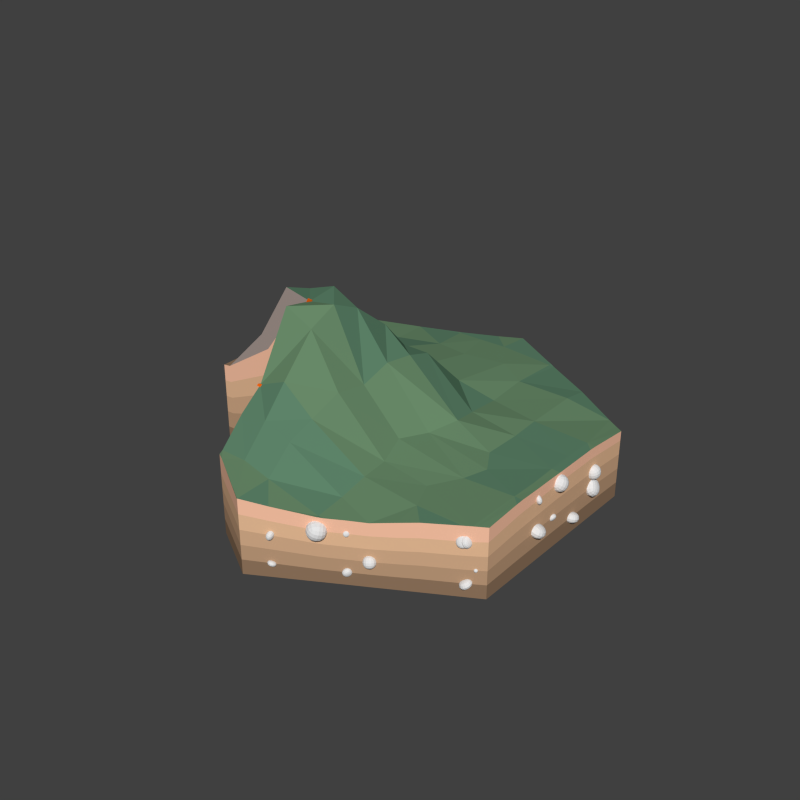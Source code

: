 # Source: Volcano.blend  (saved by Blender 2.76.0; exported with 4.5.12 LTS)
import bpy
from mathutils import Matrix  # noqa: F401  (used for matrix-valued properties, if any)

bpy.ops.wm.read_factory_settings(use_empty=True)
scene = bpy.context.scene
scene.name = 'Scene'

# ---- collections
col_collection_1 = bpy.data.collections.new('Collection 1'); scene.collection.children.link(col_collection_1)

# ---- materials (node trees are filled in below, after node groups)
mat_landextradark = bpy.data.materials.new('LandExtraDark')
mat_landextradark.alpha_threshold = 0.0
mat_landextradark.use_transparent_shadow = False
mat_landextradark.diffuse_color = (0.281, 0.1779, 0.1092, 1.0)
mat_landextradark.roughness = 0.5
mat_landextradark.specular_intensity = 0.0
mat_landextradark.line_color = (0.0, 0.0, 0.0, 1.0)
mat_landdark = bpy.data.materials.new('LandDark')
mat_landdark.alpha_threshold = 0.0
mat_landdark.use_transparent_shadow = False
mat_landdark.diffuse_color = (0.5071, 0.3176, 0.1922, 1.0)
mat_landdark.roughness = 0.5
mat_landdark.specular_intensity = 0.0
mat_landdark.line_color = (0.0, 0.0, 0.0, 1.0)
mat_landnormal = bpy.data.materials.new('LandNormal')
mat_landnormal.alpha_threshold = 0.0
mat_landnormal.use_transparent_shadow = False
mat_landnormal.diffuse_color = (0.6619, 0.4129, 0.2485, 1.0)
mat_landnormal.roughness = 0.5
mat_landnormal.specular_intensity = 0.0
mat_landnormal.line_color = (0.0, 0.0, 0.0, 1.0)
mat_landlight = bpy.data.materials.new('LandLight')
mat_landlight.alpha_threshold = 0.0
mat_landlight.use_transparent_shadow = False
mat_landlight.diffuse_color = (0.8276, 0.5147, 0.3085, 1.0)
mat_landlight.roughness = 0.5
mat_landlight.specular_intensity = 0.0
mat_landlight.line_color = (0.0, 0.0, 0.0, 1.0)
mat_landextralight = bpy.data.materials.new('LandExtraLight')
mat_landextralight.alpha_threshold = 0.0
mat_landextralight.use_transparent_shadow = False
mat_landextralight.diffuse_color = (1.0, 0.5655, 0.3844, 1.0)
mat_landextralight.roughness = 0.5
mat_landextralight.specular_intensity = 0.0
mat_landextralight.line_color = (0.0, 0.0, 0.0, 1.0)
mat_graslight = bpy.data.materials.new('GrasLight')
mat_graslight.alpha_threshold = 0.0
mat_graslight.use_transparent_shadow = False
mat_graslight.diffuse_color = (0.1396, 0.2529, 0.1403, 1.0)
mat_graslight.roughness = 0.5
mat_graslight.specular_intensity = 0.2706
mat_graslight.line_color = (0.0, 0.0, 0.0, 1.0)
mat_grasmedium = bpy.data.materials.new('GrasMedium')
mat_grasmedium.alpha_threshold = 0.0
mat_grasmedium.use_transparent_shadow = False
mat_grasmedium.diffuse_color = (0.1088, 0.2266, 0.1405, 1.0)
mat_grasmedium.roughness = 0.5
mat_grasmedium.line_color = (0.0, 0.0, 0.0, 1.0)
mat_landstonegrey = bpy.data.materials.new('LandStoneGrey')
mat_landstonegrey.alpha_threshold = 0.0
mat_landstonegrey.use_transparent_shadow = False
mat_landstonegrey.diffuse_color = (0.3931, 0.3211, 0.2918, 1.0)
mat_landstonegrey.roughness = 0.5
mat_landstonegrey.specular_intensity = 0.0
mat_landstonegrey.line_color = (0.0, 0.0, 0.0, 1.0)
mat_magma = bpy.data.materials.new('Magma')
mat_magma.alpha_threshold = 0.0
mat_magma.use_transparent_shadow = False
mat_magma.diffuse_color = (0.8, 0.1214, 0.004032, 1.0)
mat_magma.roughness = 0.5
mat_stone = bpy.data.materials.new('Stone')
mat_stone.alpha_threshold = 0.0
mat_stone.use_transparent_shadow = False
mat_stone.roughness = 0.5

# ---- material node trees

# ---- world
world_world = bpy.data.worlds.new('World'); scene.world = world_world
world_world.color = (0.05088, 0.05088, 0.05088)
world_world.use_sun_shadow = False
world_world.sun_shadow_jitter_overblur = 0.0
world_world.cycles.sampling_method = 'MANUAL'
world_world.cycles.sample_map_resolution = 256

# ---- meshes
me_cylinder_000 = bpy.data.meshes.new('Cylinder.000')
me_cylinder_000.from_pydata([(-1.603, -0.7081, 1.28), (-0.75, -1.556, 1.172), (-0.74, -0.7069, 1.945), (-0.6721, 0.106, 1.397), (0.1096, -0.7271, 1.126), (-1.12, -0.7081, 2.027), (-1.205, 0.09421, 1.378), (-0.3494, -0.7091, 2.005), (-0.2561, 0.08687, 1.519), (-0.353, -1.556, 1.331), (-1.605, -0.3058, 1.33), (0.1307, -0.3322, 1.274), (-0.6974, -0.3321, 2.033), (-1.099, -0.332, 1.904), (-0.3179, -0.3434, 1.856), (-0.75, -1.082, 1.998), (0.08674, -1.141, 1.179), (-0.3622, -1.083, 1.819), (-0.7535, -0.7079, 1.081), (-0.7532, -0.7079, 1.554), (-1.127, -0.7081, 1.3), (-0.75, -1.08, 1.123), (-0.7532, -0.7079, 1.777), (-1.501, -0.7081, 1.107), (-1.127, -0.7081, 1.591), (-0.75, -1.453, 0.8676), (-0.75, -1.08, 1.519), (-1.235, -0.5177, 1.117), (-0.5716, -1.177, 1.035), (-0.5729, 0.03315, 1.229), (0.01674, -0.5799, 1.041), (-0.9375, -0.01631, 1.2), (-0.2561, -0.02306, 1.266), (-0.3193, -1.142, 1.133), (-1.202, -0.2672, 1.168), (-0.01407, -0.2837, 1.138), (-0.04751, -0.8833, 1.068), (-0.7182, -0.6774, 1.014), (-0.9491, -0.6324, 1.099), (-0.6685, -0.9041, 0.9813), (-1.14, -0.5637, 1.046), (-0.617, -1.082, 0.8909), (-0.9447, -0.4529, 1.015), (-0.5006, -0.8652, 0.9614), (-0.5014, -0.08157, 1.087), (-0.1196, -0.4785, 0.9654), (-0.7375, -0.1136, 1.069), (-0.2963, -0.118, 1.111), (-0.3372, -0.8422, 1.025), (-0.9087, -0.2761, 1.048), (-0.1396, -0.2867, 1.028), (-0.1612, -0.675, 0.983), (-0.6984, -0.6676, 0.9466), (-0.8198, -0.6008, 1.003), (-0.6398, -0.7783, 0.9268), (-0.9015, -0.501, 0.9684), (-0.5311, -0.8048, 0.8682), (-0.7324, -0.5187, 0.8166), (-0.575, -0.6918, 0.794), (-0.5305, -0.3162, 0.842), (-0.4, -0.4825, 0.8072), (-0.6344, -0.3136, 0.8794), (-0.4318, -0.3132, 0.8423), (-0.5102, -0.6602, 0.8094), (-0.7155, -0.4215, 0.8278), (-0.4056, -0.4044, 0.8235), (-0.4087, -0.5996, 0.8066), (-0.6625, -0.6241, 0.7926), (-0.708, -0.6048, 0.8047), (-0.6424, -0.6687, 0.7831), (-0.7268, -0.5602, 0.8054), (-0.6063, -0.6837, 0.7758), (-0.6125, -0.5734, 0.8111)], [], [(13, 12, 3), (17, 15, 1), (10, 13, 6), (16, 17, 9), (14, 8, 3), (7, 14, 12), (0, 5, 13), (4, 11, 14), (2, 12, 13), (4, 7, 17), (7, 2, 15), (21, 19, 18), (19, 22, 24), (20, 24, 23), (19, 21, 26), (26, 25, 1), (22, 26, 15), (5, 24, 22), (0, 23, 24), (6, 13, 3), (14, 11, 8), (9, 17, 1), (19, 20, 18), (12, 14, 3), (2, 7, 12), (10, 0, 13), (7, 4, 14), (5, 2, 13), (16, 4, 17), (17, 7, 15), (20, 19, 24), (26, 21, 25), (22, 19, 26), (15, 26, 1), (2, 22, 15), (2, 5, 22), (5, 0, 24), (4, 11, 35, 30), (25, 1, 28, 41), (18, 20, 38, 37), (6, 3, 29, 31), (18, 21, 39, 37), (0, 23, 40, 27), (6, 10, 34, 31), (25, 21, 39, 41), (1, 9, 33, 28), (23, 20, 38, 40), (4, 16, 36, 30), (0, 10, 34, 27), (8, 11, 35, 32), (9, 16, 36, 33), (8, 3, 29, 32), (32, 29, 44, 47), (32, 35, 50, 47), (31, 29, 44, 46), (37, 38, 53, 52), (30, 36, 51, 45), (31, 34, 49, 46), (28, 33, 48, 43), (33, 36, 51, 48), (27, 34, 49, 42), (37, 39, 54, 52), (30, 35, 50, 45), (41, 39, 54, 56), (41, 28, 43, 56), (40, 38, 53, 55), (27, 40, 55, 42), (42, 55, 70, 57), (47, 44, 59, 62), (47, 50, 65, 62), (46, 44, 59, 61), (52, 53, 68, 67), (45, 51, 66, 60), (46, 49, 64, 61), (43, 48, 63, 58), (48, 51, 66, 63), (42, 49, 64, 57), (52, 54, 69, 67), (45, 50, 65, 60), (56, 54, 69, 71), (56, 43, 58, 71), (55, 53, 68, 70), (70, 68, 72), (57, 70, 72), (62, 59, 72), (62, 65, 72), (61, 59, 72), (67, 68, 72), (60, 66, 72), (61, 64, 72), (58, 63, 72), (63, 66, 72), (57, 64, 72), (67, 69, 72), (60, 65, 72), (71, 69, 72), (71, 58, 72)])
me_cylinder_000.polygons.foreach_set('material_index', [6, 5, 6, 5, 6, 6, 6, 6, 6, 5, 5, 3, 4, 4, 4, 7, 7, 7, 7, 6, 6, 5, 3, 6, 6, 6, 6, 6, 5, 5, 4, 4, 4, 7, 7, 7, 7, 1, 1, 1, 1, 1, 1, 1, 1, 1, 1, 1, 1, 1, 1, 1, 1, 1, 1, 1, 1, 1, 1, 1, 1, 1, 1, 1, 1, 1, 1, 1, 1, 1, 1, 1, 1, 1, 1, 1, 1, 1, 1, 1, 1, 1, 1, 1, 1, 1, 1, 1, 1, 1, 1, 1, 1, 1, 1, 1, 1])
me_cylinder_000.materials.append(mat_landextradark)
me_cylinder_000.materials.append(mat_landdark)
me_cylinder_000.materials.append(mat_landnormal)
me_cylinder_000.materials.append(mat_landlight)
me_cylinder_000.materials.append(mat_landextralight)
me_cylinder_000.materials.append(mat_graslight)
me_cylinder_000.materials.append(mat_grasmedium)
me_cylinder_000.materials.append(mat_landstonegrey)
me_cylinder_000.use_remesh_preserve_volume = False
me_cylinder_000.use_remesh_preserve_attributes = False
me_cylinder_000.use_mirror_vertex_groups = False
me_cylinder_000.update()
me_icosphere = bpy.data.meshes.new('Icosphere')
me_icosphere.from_pydata([(-1.49e-08, 2.384e-07, -1.0), (0.7236, -0.5257, -0.4472), (-0.2764, -0.8506, -0.4472), (-0.8944, 2.384e-07, -0.4472), (-0.2764, 0.8506, -0.4472), (0.7236, 0.5257, -0.4472), (0.2764, -0.8506, 0.4472), (-0.7236, -0.5257, 0.4472), (-0.7236, 0.5257, 0.4472), (0.2764, 0.8506, 0.4472), (0.8944, 2.384e-07, 0.4472), (0.05606, 0.1725, 1.064), (-0.1625, -0.5, -0.8507), (0.4253, -0.309, -0.8507), (0.2629, -0.809, -0.5257), (0.8506, 2.384e-07, -0.5257), (0.4253, 0.309, -0.8507), (-0.5257, 2.384e-07, -0.8507), (-0.6882, -0.5, -0.5257), (-0.1625, 0.5, -0.8507), (-0.6882, 0.5, -0.5257), (0.2629, 0.809, -0.5257), (0.9511, -0.309, -4.768e-07), (0.9511, 0.309, -4.768e-07), (-6.706e-08, -1.0, -4.768e-07), (0.5878, -0.809, -4.768e-07), (-0.9511, -0.309, -4.768e-07), (-0.5878, -0.809, -4.768e-07), (-0.5878, 0.809, -4.768e-07), (-0.9511, 0.309, -4.768e-07), (0.5878, 0.809, -4.768e-07), (1.118e-07, 1.0, -4.768e-07), (0.6882, -0.5, 0.5257), (-0.2629, -0.809, 0.5257), (-0.8506, 2.384e-07, 0.5257), (-0.2629, 0.809, 0.5257), (0.6882, 0.5, 0.5257), (0.3225, -0.6474, 0.8188), (0.5257, 2.384e-07, 0.8507), (-0.6414, -0.3342, 0.8188), (-0.4253, 0.309, 0.8507), (0.1625, 0.5, 0.8507), (-0.2963, -0.9435, 3.255), (-0.2653, -1.061, 3.215), (-0.4154, -0.9781, 3.228), (0.1945, -0.6392, 1.092), (0.1744, -0.7254, 1.332), (0.2103, -0.7642, 1.585), (-0.03557, -0.7549, 1.829), (-0.04141, -0.8329, 2.047), (-0.09495, -0.8896, 2.28), (-0.1363, -0.9551, 2.518), (-0.2034, -0.9908, 2.771), (-0.2343, -1.035, 2.961), (-0.4413, -0.9348, 2.972), (-0.4524, -0.8781, 2.782), (-0.4704, -0.8352, 2.522), (-0.4558, -0.7538, 2.286), (-0.4694, -0.7236, 2.038), (-0.5286, -0.5857, 1.832), (-0.5403, -0.5203, 1.585), (-0.5675, -0.4844, 1.332), (-0.5331, -0.4028, 1.092), (-0.3042, -0.9357, 3.084), (-0.2629, -0.806, 2.83), (-0.2267, -0.691, 2.6), (-0.1883, -0.5794, 2.377), (-0.1546, -0.4754, 2.157), (-0.169, -0.3252, 1.961), (0.002527, -0.1268, 1.778), (-0.03086, -0.09493, 1.522), (-0.006656, -0.02048, 1.277), (-0.2263, -0.5123, 0.7598), (-0.3404, -1.02, 3.221), (-0.2234, -0.5918, 1.065), (-0.2053, -0.6215, 1.326), (-0.2191, -0.7131, 1.558), (-0.2931, -0.6935, 1.822), (-0.3011, -0.831, 2.022), (-0.2754, -0.8221, 2.283), (-0.3502, -0.9522, 2.498), (-0.3286, -0.9373, 2.776), (-0.3378, -0.9849, 2.966), (0.4125, -1.683, 1.792), (0.3926, -1.673, 1.85), (0.3611, -1.741, 1.802), (0.3526, -1.724, 1.835), (0.04677, -0.9563, 1.768), (0.1907, -1.242, 1.82), (0.2855, -1.445, 1.811), (0.3286, -1.454, 1.755), (0.2928, -1.17, 1.676), (0.1326, -0.9998, 1.707), (0.2639, -1.473, 1.75), (0.08904, -1.194, 1.682), (0.001915, -0.9938, 1.679), (-0.03388, -0.943, 1.751), (0.05973, -1.254, 1.84), (0.2391, -1.455, 1.815)], [], [(0, 13, 12), (1, 13, 15), (0, 12, 17), (0, 17, 19), (0, 19, 16), (1, 15, 22), (2, 14, 24), (3, 18, 26), (4, 20, 28), (5, 21, 30), (1, 22, 25), (2, 24, 27), (3, 26, 29), (4, 28, 31), (5, 30, 23), (6, 32, 37), (7, 33, 39), (8, 34, 40), (9, 35, 41), (10, 36, 38), (38, 41, 11), (38, 36, 41), (36, 9, 41), (41, 40, 11), (41, 35, 40), (35, 8, 40), (40, 39, 11), (40, 34, 39), (34, 7, 39), (82, 53, 43, 73), (39, 33, 37, 72), (33, 6, 37), (37, 38, 11), (37, 32, 38), (32, 10, 38), (23, 36, 10), (23, 30, 36), (30, 9, 36), (31, 35, 9), (31, 28, 35), (28, 8, 35), (29, 34, 8), (29, 26, 34), (26, 7, 34), (27, 33, 7), (27, 24, 33), (24, 6, 33), (25, 32, 6), (25, 22, 32), (22, 10, 32), (30, 31, 9), (30, 21, 31), (21, 4, 31), (28, 29, 8), (28, 20, 29), (20, 3, 29), (26, 27, 7), (26, 18, 27), (18, 2, 27), (24, 25, 6), (24, 14, 25), (14, 1, 25), (22, 23, 10), (22, 15, 23), (15, 5, 23), (16, 21, 5), (16, 19, 21), (19, 4, 21), (19, 20, 4), (19, 17, 20), (17, 3, 20), (17, 18, 3), (17, 12, 18), (12, 2, 18), (15, 16, 5), (15, 13, 16), (13, 0, 16), (12, 14, 2), (12, 13, 14), (13, 1, 14), (44, 73, 43, 42), (63, 54, 44, 42), (53, 63, 42, 43), (37, 11, 71, 45), (45, 71, 70, 46), (46, 70, 69, 47), (47, 69, 68, 48), (48, 68, 67, 49), (49, 67, 66, 50), (50, 66, 65, 51), (51, 65, 64, 52), (52, 64, 63, 53), (11, 39, 62, 71), (71, 62, 61, 70), (70, 61, 60, 69), (69, 60, 59, 68), (68, 59, 58, 67), (67, 58, 57, 66), (66, 57, 56, 65), (65, 56, 55, 64), (64, 55, 54, 63), (72, 37, 45, 74), (74, 45, 46, 75), (75, 46, 47, 76), (90, 89, 84, 83), (77, 48, 49, 78), (78, 49, 50, 79), (79, 50, 51, 80), (80, 51, 52, 81), (81, 52, 53, 82), (55, 81, 82, 54), (56, 80, 81, 55), (57, 79, 80, 56), (58, 78, 79, 57), (59, 77, 78, 58), (60, 76, 77, 59), (61, 75, 76, 60), (62, 74, 75, 61), (39, 72, 74, 62), (54, 82, 73, 44), (85, 83, 84, 86), (93, 90, 83, 85), (89, 98, 86, 84), (98, 93, 85, 86), (77, 76, 95, 96), (96, 95, 94, 97), (97, 94, 93, 98), (48, 77, 96, 87), (87, 96, 97, 88), (88, 97, 98, 89), (76, 47, 92, 95), (95, 92, 91, 94), (94, 91, 90, 93), (47, 48, 87, 92), (92, 87, 88, 91), (91, 88, 89, 90)])
me_icosphere.materials.append(mat_magma)
me_icosphere.use_remesh_preserve_volume = False
me_icosphere.use_remesh_preserve_attributes = False
me_icosphere.use_mirror_vertex_groups = False
me_icosphere.update()
me_cube_116 = bpy.data.meshes.new('Cube.116')
me_cube_116.from_pydata([(-1.0, -1.0, -1.0), (-1.0, -1.0, 1.0), (-1.0, 1.0, -1.0), (-1.0, 1.0, 1.0), (1.0, -1.0, -1.0), (1.0, -1.0, 1.0), (1.0, 1.0, -1.0), (1.0, 1.0, 1.0)], [], [(1, 3, 2, 0), (3, 7, 6, 2), (7, 5, 4, 6), (5, 1, 0, 4), (0, 2, 6, 4), (5, 7, 3, 1)])
me_cube_116.materials.append(mat_stone)
me_cube_116.use_remesh_preserve_volume = False
me_cube_116.use_remesh_preserve_attributes = False
me_cube_116.use_mirror_vertex_groups = False
me_cube_116.update()
me_cube_115 = bpy.data.meshes.new('Cube.115')
me_cube_115.from_pydata([(-0.9683, -1.0, -0.6089), (-1.023, -1.0, 0.2287), (-0.9683, 1.0, -0.6089), (-1.023, 1.0, 0.2287), (1.023, -1.0, -0.2287), (0.9683, -1.0, 0.6089), (1.023, 1.0, -0.2287), (0.9683, 1.0, 0.6089)], [], [(1, 3, 2, 0), (3, 7, 6, 2), (7, 5, 4, 6), (5, 1, 0, 4), (0, 2, 6, 4), (5, 7, 3, 1)])
me_cube_115.materials.append(mat_stone)
me_cube_115.use_remesh_preserve_volume = False
me_cube_115.use_remesh_preserve_attributes = False
me_cube_115.use_mirror_vertex_groups = False
me_cube_115.update()
me_cube_114 = bpy.data.meshes.new('Cube.114')
me_cube_114.from_pydata([(-0.9833, -1.0, -0.519), (-1.017, -1.0, 0.519), (-0.9833, 1.0, -0.519), (-1.017, 1.0, 0.519), (1.017, -1.0, -0.519), (0.9833, -1.0, 0.519), (1.017, 1.0, -0.519), (0.9833, 1.0, 0.519)], [], [(1, 3, 2, 0), (3, 7, 6, 2), (7, 5, 4, 6), (5, 1, 0, 4), (0, 2, 6, 4), (5, 7, 3, 1)])
me_cube_114.materials.append(mat_stone)
me_cube_114.use_remesh_preserve_volume = False
me_cube_114.use_remesh_preserve_attributes = False
me_cube_114.use_mirror_vertex_groups = False
me_cube_114.update()
me_cylinder_001 = bpy.data.meshes.new('Cylinder.001')
me_cylinder_001.from_pydata([(-1.235, -0.5177, 1.117), (-0.5716, -1.177, 1.035), (-0.5729, 0.03315, 1.229), (0.01674, -0.5799, 1.041), (-0.9375, -0.01631, 1.2), (-0.2561, -0.02306, 1.266), (-0.3193, -1.142, 1.133), (-1.202, -0.2672, 1.168), (-0.01407, -0.2837, 1.138), (-0.04751, -0.8833, 1.068), (-0.7182, -0.6774, 1.014), (-0.9491, -0.6324, 1.099), (-0.6685, -0.9041, 0.9813), (-1.14, -0.5637, 1.046), (-0.617, -1.082, 0.8909), (-0.9447, -0.4529, 1.015), (-0.5006, -0.8652, 0.9614), (-0.5014, -0.08157, 1.087), (-0.1196, -0.4785, 0.9654), (-0.7375, -0.1136, 1.069), (-0.2963, -0.118, 1.111), (-0.3372, -0.8422, 1.025), (-0.9087, -0.2761, 1.048), (-0.1396, -0.2867, 1.028), (-0.1612, -0.675, 0.983), (-0.6984, -0.6676, 0.9466), (-0.8198, -0.6008, 1.003), (-0.6398, -0.7783, 0.9268), (-0.9015, -0.501, 0.9684), (-0.5311, -0.8048, 0.8682), (-0.7324, -0.5187, 0.8166), (-0.575, -0.6918, 0.794), (-0.5305, -0.3162, 0.842), (-0.4, -0.4825, 0.8072), (-0.6344, -0.3136, 0.8794), (-0.4318, -0.3132, 0.8423), (-0.5102, -0.6602, 0.8094), (-0.7155, -0.4215, 0.8278), (-0.4056, -0.4044, 0.8235), (-0.4087, -0.5996, 0.8066), (-0.6625, -0.6241, 0.7926), (-0.708, -0.6048, 0.8047), (-0.6424, -0.6687, 0.7831), (-0.7268, -0.5602, 0.8054), (-0.6063, -0.6837, 0.7758), (-0.6125, -0.5734, 0.8111), (0.75, 2.293, -0.5182), (6.833e-09, 2.766, 0.4936), (0.6563, 2.387, 0.4769), (0.75, 2.333, 0.4778), (0.8186, 2.293, 0.4712), (1.5, 1.9, 0.4657), (2.118, 1.543, 0.4122), (2.25, 1.467, 0.4049), (2.358, 1.404, 0.403), (1.5, 1.543, -0.5182), (2.25, 0.793, -0.5182), (6.833e-09, 2.293, -0.5182), (0.75, 1.543, -0.5182), (1.5, 0.793, -0.5182), (-2.358, 1.404, 0.6661), (-2.25, 1.467, 0.6599), (-2.202, 1.495, 0.6571), (-2.118, 1.543, 0.6516), (-1.736, 1.759, 0.6167), (-1.51, 1.891, 0.5932), (-1.265, 2.031, 0.5681), (-0.8186, 2.293, 0.5279), (-0.7751, 2.318, 0.5239), (-0.75, 2.333, 0.5215), (-0.2996, 2.593, 0.4991), (2.358, 0.793, 0.4526), (2.358, 0.6851, 0.4563), (2.357, 0.04243, 0.4472), (2.354, -0.06825, 0.4459), (2.358, -0.707, 0.4479), (2.358, -0.8149, 0.443), (2.358, -1.318, 0.4022), (2.25, -1.381, 0.401), (2.202, -1.409, 0.4003), (2.115, -1.457, 0.3963), (1.722, -1.683, 0.3813), (1.5, -1.814, 0.3517), (1.251, -1.958, 0.3151), (0.8186, -2.207, 0.3222), (0.7751, -2.232, 0.3269), (0.75, -2.247, 0.3289), (0.2996, -2.507, 0.4066), (6.833e-09, -2.68, 0.4696), (-2.312e-07, -2.68, 0.4534), (-0.6554, -2.298, 0.5533), (-0.75, -2.246, 0.5524), (-2.25, -0.7081, -0.05262), (-2.358, -0.7081, 0.6327), (-2.358, -0.5992, 0.6363), (-2.358, 0.04299, 0.6613), (-2.358, 0.1508, 0.6659), (-2.358, 0.793, 0.692), (-2.358, 0.9008, 0.6873), (-2.25, 0.04299, 0.6706), (-1.603, -0.7081, 1.28), (-1.845, 0.05992, 1.222), (-2.25, 0.793, 0.6883), (-0.75, -1.556, 1.172), (-0.75, -2.197, 0.584), (-0.6721, 0.106, 1.397), (-1.726, 1.009, 0.6696), (6.833e-09, -2.207, 0.4955), (0.06387, -1.556, 0.9974), (0.1096, -0.7271, 1.126), (0.1518, 0.0627, 1.239), (-0.8895, 0.6635, 0.8152), (-1.531, 1.514, 0.6277), (0.75, -2.207, 0.3258), (0.75, -1.457, 0.4677), (0.6134, -0.6963, 0.577), (0.9175, 0.03031, 0.6235), (0.267, 0.912, 0.6168), (-0.6537, 1.694, 0.5955), (1.499, -1.457, 0.3945), (1.573, -0.7166, 0.4236), (1.493, -0.114, 0.4578), (0.7979, 0.9442, 0.4899), (0.3655, 1.78, 0.5669), (-0.75, 2.293, 0.5252), (2.25, -0.707, 0.4497), (2.245, 0.03882, 0.455), (1.5, 0.8003, 0.492), (0.7673, 1.549, 0.519), (0.002881, 2.295, 0.5279), (2.25, 0.793, 0.4659), (1.5, 1.543, 0.5157), (0.75, 2.293, 0.4773), (2.25, 0.04299, -0.5182), (2.25, -0.707, -0.5182), (-0.75, 2.293, -0.5182), (6.833e-09, 1.543, -0.5182), (0.75, 0.793, -0.5182), (1.5, 0.04299, -0.5182), (1.5, -0.707, -0.5182), (1.5, -1.457, -0.5182), (-0.75, 1.543, -0.5182), (6.833e-09, 0.793, -0.5182), (0.75, 0.04299, -0.5182), (0.75, -0.707, -0.5182), (0.75, -1.457, -0.5182), (0.75, -2.207, -0.5182), (-1.5, 1.543, -0.5182), (-0.75, 0.793, -0.5182), (6.833e-09, 0.04299, -0.5182), (6.833e-09, -0.707, -0.5182), (6.833e-09, -1.457, -0.5182), (6.833e-09, -2.207, -0.5182), (-1.5, 0.793, -0.5182), (-0.75, 0.04299, -0.5182), (-0.75, -2.197, -0.5182), (-0.75, -0.707, -0.5182), (-0.75, -1.457, -0.5182), (-2.25, 0.793, -0.5182), (-1.5, 0.04299, -0.5182), (-1.5, -0.7081, -0.5182), (-2.25, 0.04299, -0.5182), (-2.25, -0.7081, -0.5182), (-2.358, 0.9008, -0.5182), (-2.358, 0.793, -0.5182), (-2.358, 0.1508, -0.5182), (-2.358, 0.04299, -0.5182), (-2.358, -0.5992, -0.5182), (-2.358, -0.7081, -0.5182), (-2.25, -0.7081, -0.2854), (-0.75, -2.247, -0.5182), (-0.6563, -2.301, -0.5182), (-2.312e-07, -2.68, -0.5182), (6.833e-09, -2.68, -0.5182), (0.2996, -2.507, -0.5182), (0.75, -2.247, -0.5182), (0.7751, -2.232, -0.5182), (0.8186, -2.207, -0.5182), (1.251, -1.958, -0.5182), (1.5, -1.814, -0.5182), (1.726, -1.683, -0.5182), (2.118, -1.457, -0.5182), (2.202, -1.409, -0.5182), (2.25, -1.381, -0.5182), (2.358, -1.318, -0.5182), (2.358, -0.8149, -0.5182), (2.358, -0.707, -0.5182), (2.358, -0.06486, -0.5182), (2.358, 0.04299, -0.5182), (2.358, 0.6851, -0.5182), (2.358, 0.793, -0.5182), (-0.2996, 2.593, -0.5182), (-0.75, 2.333, -0.5182), (-0.7751, 2.318, -0.5182), (-0.8186, 2.293, -0.5182), (-1.251, 2.044, -0.5182), (-1.5, 1.9, -0.5182), (-1.726, 1.769, -0.5182), (-2.118, 1.543, -0.5182), (-2.202, 1.495, -0.5182), (-2.25, 1.467, -0.5182), (-2.358, 1.404, -0.5182), (2.358, 1.404, -0.5182), (2.25, 1.467, -0.5182), (2.118, 1.543, -0.5182), (1.5, 1.9, -0.5182), (0.8186, 2.293, -0.5182), (0.75, 2.333, -0.5182), (0.6563, 2.387, -0.5182), (6.833e-09, 2.766, -0.5182), (1.5, -1.814, 0.163), (1.5, -1.814, -0.007283), (1.5, -1.814, -0.1776), (1.5, -1.814, -0.3479), (-2.25, 1.467, -0.2826), (-2.25, 1.467, -0.04695), (-2.25, 1.467, 0.1887), (-2.25, 1.467, 0.4243), (-2.358, 0.793, 0.4499), (-2.358, 0.793, 0.2079), (-2.358, 0.793, -0.03413), (-2.358, 0.793, -0.2762), (2.358, 0.6851, -0.3066), (2.358, 0.6851, -0.09494), (2.358, 0.6851, 0.1167), (2.358, 0.6851, 0.3197), (-2.358, 0.1508, 0.429), (-2.358, 0.1508, 0.1922), (-2.358, 0.1508, -0.04458), (-2.358, 0.1508, -0.2814), (2.357, -0.06539, 0.311), (2.358, -0.06486, 0.1105), (2.358, -0.06486, -0.09907), (2.358, -0.06486, -0.3086), (2.358, -1.318, 0.2181), (2.358, -1.318, 0.03403), (2.358, -1.318, -0.15), (2.358, -1.318, -0.3341), (0.2996, -2.507, -0.3334), (0.2996, -2.507, -0.1486), (0.2996, -2.507, 0.03619), (0.2996, -2.507, 0.221), (0.6563, 2.387, 0.2779), (0.6563, 2.387, 0.07884), (0.6563, 2.387, -0.1202), (0.6563, 2.387, -0.3192), (2.25, -1.381, -0.3368), (2.25, -1.381, -0.1554), (2.25, -1.381, 0.02607), (2.25, -1.381, 0.2075), (-2.358, -0.7081, 0.4025), (-2.358, -0.7081, 0.1723), (-2.358, -0.7081, -0.05785), (-2.358, -0.7081, -0.288), (-0.7751, 2.318, 0.3155), (-0.7751, 2.318, 0.1071), (-0.7751, 2.318, -0.1014), (-0.7751, 2.318, -0.3098), (2.118, 1.543, 0.2771), (2.118, 1.543, 0.08535), (2.118, 1.543, -0.1158), (2.118, 1.543, -0.317), (0.75, 2.333, 0.2786), (0.75, 2.333, 0.07941), (0.75, 2.333, -0.1198), (0.75, 2.333, -0.319), (2.358, 0.793, 0.3168), (2.358, 0.793, 0.1145), (2.358, 0.793, -0.09639), (2.358, 0.793, -0.3073), (-0.75, -2.197, -0.2978), (-0.75, -2.197, -0.0773), (-0.75, -2.197, 0.1431), (-0.75, -2.197, 0.3636), (-0.75, 2.333, 0.3136), (-0.75, 2.333, 0.1056), (-0.75, 2.333, -0.1023), (-0.75, 2.333, -0.3103), (1.251, -1.958, -0.3516), (1.251, -1.958, -0.1849), (1.251, -1.958, -0.01826), (1.251, -1.958, 0.1484), (-0.75, -2.247, 0.3109), (-0.75, -2.247, 0.116), (-0.75, -2.247, -0.1107), (-0.75, -2.247, -0.3159), (-0.6563, -2.301, 0.2893), (-0.6563, -2.301, 0.09195), (-0.6563, -2.301, -0.1041), (-0.6563, -2.301, -0.3172), (0.75, -2.247, -0.3488), (0.75, -2.247, -0.1794), (0.75, -2.247, -0.009943), (0.75, -2.247, 0.1595), (2.358, -0.707, -0.3183), (2.358, -0.707, -0.1184), (2.358, -0.707, 0.08151), (2.358, -0.707, 0.2814), (-2.312e-07, -2.68, -0.324), (-2.312e-07, -2.68, -0.1298), (-2.312e-07, -2.68, 0.06823), (-2.312e-07, -2.68, 0.2645), (-2.358, 0.04299, -0.2823), (-2.358, 0.04299, -0.04638), (-2.358, 0.04299, 0.1895), (-2.358, 0.04299, 0.4254), (2.358, 1.404, 0.2727), (2.358, 1.404, 0.08127), (2.358, 1.404, -0.1186), (2.358, 1.404, -0.3184), (-1.251, 2.043, 0.3509), (-1.251, 2.043, 0.1336), (-1.251, 2.044, -0.08366), (-1.251, 2.044, -0.3009), (1.726, -1.683, -0.342), (1.726, -1.683, -0.1658), (1.726, -1.683, 0.01046), (1.725, -1.683, 0.1867), (0.7751, -2.232, 0.1579), (0.7751, -2.232, -0.01111), (0.7751, -2.232, -0.1801), (0.7751, -2.232, -0.3492), (6.833e-09, 2.766, -0.3158), (6.833e-09, 2.766, -0.1135), (6.833e-09, 2.766, 0.08889), (6.833e-09, 2.766, 0.2913), (1.5, 1.9, 0.2689), (1.5, 1.9, 0.07216), (1.5, 1.9, -0.1246), (1.5, 1.9, -0.3214), (-1.733, 1.763, 0.3898), (-1.726, 1.769, 0.1628), (-1.726, 1.769, -0.06422), (-1.726, 1.769, -0.2912), (0.8186, -2.207, -0.3501), (0.8186, -2.207, -0.182), (0.8186, -2.207, -0.01396), (0.8186, -2.207, 0.1541), (-0.2996, 2.593, -0.3147), (-0.2996, 2.593, -0.1113), (-0.2996, 2.593, 0.09217), (-0.2996, 2.593, 0.2956), (-2.202, 1.495, 0.422), (-2.202, 1.495, 0.187), (-2.202, 1.495, -0.04809), (-2.202, 1.495, -0.2831), (2.25, 1.467, -0.3169), (2.25, 1.467, -0.1155), (2.25, 1.467, 0.08585), (2.25, 1.467, 0.2755), (0.8186, 2.293, -0.3203), (0.8186, 2.293, -0.1224), (0.8186, 2.293, 0.07544), (0.8186, 2.293, 0.2733), (2.355, 0.04048, 0.3121), (2.358, 0.04299, 0.1113), (2.358, 0.04299, -0.09855), (2.358, 0.04299, -0.3084), (-0.8186, 2.293, -0.309), (-0.8186, 2.293, -0.09976), (-0.8186, 2.293, 0.1095), (-0.8186, 2.293, 0.3187), (2.358, -0.8149, 0.2742), (2.358, -0.8149, 0.07607), (2.358, -0.8149, -0.122), (2.358, -0.8149, -0.3201), (2.118, -1.457, 0.1987), (2.118, -1.457, 0.01945), (2.118, -1.457, -0.1598), (2.118, -1.457, -0.339), (-2.358, -0.5992, 0.4054), (-2.358, -0.5992, 0.1745), (-2.358, -0.5992, -0.0564), (-2.358, -0.5992, -0.2873), (6.833e-09, -2.68, 0.2691), (6.833e-09, -2.68, 0.06865), (6.833e-09, -2.68, -0.1298), (6.833e-09, -2.68, -0.324), (-2.249, -0.7081, 0.6458), (-2.358, 0.9008, 0.4462), (-2.358, 0.9008, 0.2051), (-2.358, 0.9008, -0.036), (-2.358, 0.9008, -0.2771), (2.202, -1.409, 0.2051), (2.202, -1.409, 0.02425), (2.202, -1.409, -0.1566), (2.202, -1.409, -0.3374), (-2.118, 1.543, -0.2842), (-2.118, 1.543, -0.05028), (-2.118, 1.543, 0.1837), (-2.118, 1.543, 0.4176), (-2.358, 1.404, -0.2813), (-2.358, 1.404, -0.04448), (-2.358, 1.404, 0.1924), (-2.358, 1.404, 0.4292), (-1.5, 1.9, -0.2959), (-1.5, 1.9, -0.07364), (-1.505, 1.894, 0.1486), (-1.512, 1.888, 0.3709), (-1.205, 0.09421, 1.378), (-1.186, 0.7308, 0.6733), (-1.196, 1.477, 0.611), (-1.382, 1.965, 0.5807), (-1.125, 0.793, -0.5182), (-1.125, 0.04299, -0.5182), (-1.125, -0.7081, -0.5182), (-1.125, 1.543, -0.5182), (-1.375, 1.972, -0.5182), (-1.386, 1.962, 0.3609), (-1.381, 1.966, 0.1411), (-1.375, 1.972, -0.07865), (-1.375, 1.972, -0.2984), (-0.5248, 2.463, 0.5103), (-0.2561, 0.08687, 1.519), (-0.375, -2.207, 0.5929), (-0.353, -1.556, 1.331), (-0.2331, 0.9521, 0.7008), (-0.2055, 1.664, 0.5806), (-0.375, 2.293, 0.5266), (-0.375, 2.293, -0.5182), (-0.375, -2.207, -0.5182), (-0.375, -1.457, -0.5182), (-0.375, 0.04299, -0.5182), (-0.375, -0.707, -0.5182), (-0.375, 1.543, -0.5182), (-0.5248, 2.463, -0.5182), (-0.375, 0.793, -0.5182), (-0.5248, 2.463, 0.3046), (-0.5248, 2.463, 0.0989), (-0.5248, 2.463, -0.1068), (-0.5248, 2.463, -0.3125), (2.358, 0.3641, 0.4517), (-2.358, 0.4719, 0.6789), (-2.25, 0.418, 0.6795), (-0.7479, 0.4039, 1.08), (-1.642, 0.4179, 1.05), (0.1211, 0.4425, 1.125), (0.8451, 0.4199, 0.5546), (1.512, 0.3819, 0.4735), (2.238, 0.4075, 0.4605), (1.5, 0.418, -0.5182), (6.833e-09, 0.418, -0.5182), (-0.75, 0.418, -0.5182), (-2.25, 0.418, -0.5182), (-2.358, 0.4719, -0.5182), (0.75, 0.418, -0.5182), (2.358, 0.3641, -0.5182), (2.25, 0.418, -0.5182), (-1.5, 0.418, -0.5182), (-2.358, 0.4719, 0.4395), (-2.358, 0.4719, 0.2001), (-2.358, 0.4719, -0.03935), (-2.358, 0.4719, -0.2788), (2.358, 0.3641, 0.3159), (2.358, 0.3641, 0.114), (2.358, 0.3641, -0.09675), (2.358, 0.3641, -0.3075), (-1.125, 0.418, -0.5182), (-1.284, 0.3396, 1.109), (-0.375, 0.418, -0.5182), (-0.2772, 0.4689, 1.115), (2.358, -0.3859, 0.4469), (-2.358, -0.2781, 0.6488), (-1.605, -0.3058, 1.33), (0.1307, -0.3322, 1.274), (0.7691, -0.3381, 0.5582), (1.677, -0.4162, 0.4377), (2.256, -0.3345, 0.4524), (6.833e-09, -0.332, -0.5182), (-0.75, -0.332, -0.5182), (-2.25, -0.332, -0.5182), (-1.5, -0.332, -0.5182), (-2.358, -0.2781, -0.5182), (2.358, -0.3859, -0.5182), (1.5, -0.332, -0.5182), (0.75, -0.332, -0.5182), (2.25, -0.332, -0.5182), (-2.358, -0.2781, 0.4154), (-2.358, -0.2781, 0.182), (-2.358, -0.2781, -0.05139), (-2.358, -0.2781, -0.2848), (-2.249, -0.2781, 0.6582), (2.358, -0.3859, 0.2962), (2.358, -0.3859, 0.096), (2.358, -0.3859, -0.1087), (2.358, -0.3859, -0.3135), (-1.125, -0.332, -0.5182), (-0.375, -0.332, -0.5182), (2.159, -1.433, 0.3983), (0.08674, -1.141, 1.179), (0.7199, -1.081, 0.4838), (1.346, -1.091, 0.4095), (6.833e-09, -1.082, -0.5182), (0.75, -1.082, -0.5182), (-0.75, -1.082, -0.5182), (1.5, -1.082, -0.5182), (2.16, -1.433, -0.5182), (2.16, -1.433, 0.2019), (2.16, -1.433, 0.02185), (2.16, -1.433, -0.1582), (2.16, -1.433, -0.3382), (-0.375, -1.082, -0.5182), (-0.75, -1.868, 0.9208), (0.02016, -1.876, 0.8238), (0.75, -1.832, 0.3801), (1.035, -2.082, 0.3218), (0.75, -1.832, -0.5182), (-0.75, -1.832, -0.5182), (1.035, -2.082, -0.5182), (6.833e-09, -1.832, -0.5182), (1.035, -2.082, 0.1514), (1.035, -2.082, -0.01611), (1.035, -2.082, -0.1835), (1.035, -2.082, -0.3508), (-0.375, -1.832, -0.5182), (-0.3695, -1.867, 0.9537), (-2.249, -0.7081, 0.1802), (-2.249, -0.7081, 0.413), (-0.7537, -0.7079, 0.5866), (-0.754, -0.7079, 0.1753), (-0.7535, -0.7079, 1.081), (-1.501, -0.7081, 0.483), (-1.501, -0.7081, 0.7598), (-1.502, -0.7081, -0.07578), (-1.502, -0.7081, 0.1777), (-1.127, -0.7081, 0.9368), (-1.128, -0.7081, 0.1054), (-1.127, -0.7081, 1.3), (-1.128, -0.7081, 0.3483), (-0.75, -1.825, 0.539), (-0.75, -1.453, 0.6212), (-0.75, -1.08, 1.123), (-0.75, -1.825, 0.3439), (-0.75, -1.453, 0.4645), (-0.75, -1.08, 0.7688), (-0.75, -1.825, -0.07113), (-0.75, -1.453, 0.1654), (-0.75, -1.08, 0.3993), (-0.75, -1.825, -0.2947), (-0.75, -1.453, -0.08195), (-0.75, -1.08, 0.1023), (-1.501, -0.7081, 1.107), (-0.75, -1.825, 0.7491), (-0.75, -1.453, 0.8676)], [], [(1, 103, 415, 6), (8, 464, 413, 5), (11, 527, 520, 10), (9, 489, 109, 3), (13, 541, 527, 11), (2, 105, 399, 4), (14, 543, 103, 1), (7, 463, 100, 0), (5, 413, 105, 2), (0, 100, 541, 13), (6, 415, 489, 9), (4, 399, 463, 7), (12, 531, 543, 14), (10, 520, 531, 12), (3, 109, 464, 8), (5, 2, 17, 20), (5, 8, 23, 20), (4, 2, 17, 19), (10, 11, 26, 25), (3, 9, 24, 18), (4, 7, 22, 19), (1, 6, 21, 16), (6, 9, 24, 21), (0, 7, 22, 15), (10, 12, 27, 25), (3, 8, 23, 18), (14, 12, 27, 29), (14, 1, 16, 29), (13, 11, 26, 28), (0, 13, 28, 15), (15, 28, 43, 30), (20, 17, 32, 35), (20, 23, 38, 35), (19, 17, 32, 34), (25, 26, 41, 40), (18, 24, 39, 33), (19, 22, 37, 34), (16, 21, 36, 31), (21, 24, 39, 36), (15, 22, 37, 30), (25, 27, 42, 40), (18, 23, 38, 33), (29, 27, 42, 44), (29, 16, 31, 44), (28, 26, 41, 43), (43, 41, 45), (30, 43, 45), (35, 32, 45), (35, 38, 45), (34, 32, 45), (40, 41, 45), (33, 39, 45), (34, 37, 45), (31, 36, 45), (36, 39, 45), (30, 37, 45), (40, 42, 45), (33, 38, 45), (44, 42, 45), (44, 31, 45), (424, 136, 142), (149, 143, 475), (143, 138, 474), (406, 141, 148), (174, 173, 152), (176, 175, 146), (174, 152, 146), (95, 99, 96), (432, 433, 102), (97, 102, 98), (435, 433, 99), (61, 60, 98), (464, 110, 413), (458, 434, 111), (61, 102, 106), (252, 253, 169), (88, 414, 90), (502, 104, 414), (106, 112, 63), (90, 104, 91), (87, 107, 88), (503, 504, 114), (489, 490, 115), (464, 465, 116), (436, 117, 416), (111, 118, 401), (63, 112, 64), (113, 107, 87), (64, 112, 65), (85, 113, 86), (505, 504, 113), (490, 491, 120), (465, 466, 121), (437, 122, 117), (117, 123, 417), (401, 118, 66), (84, 113, 85), (119, 114, 83), (66, 118, 124), (81, 119, 82), (488, 491, 119), (466, 467, 126), (437, 438, 127), (117, 122, 128), (417, 123, 129), (67, 124, 68), (80, 119, 81), (125, 120, 79), (68, 124, 69), (76, 125, 78), (461, 467, 125), (439, 130, 127), (122, 127, 131), (123, 128, 132), (418, 129, 70), (75, 125, 76), (73, 126, 74), (70, 129, 47), (431, 439, 126), (130, 52, 127), (51, 50, 128), (129, 132, 48), (71, 130, 72), (48, 132, 49), (130, 71, 54), (51, 131, 52), (49, 132, 50), (421, 157, 494), (199, 198, 147), (151, 145, 506), (177, 176, 146), (171, 170, 155), (314, 180, 181), (195, 194, 135), (199, 153, 158), (514, 420, 155), (278, 178, 179), (138, 133, 476), (181, 180, 140), (270, 285, 284), (171, 155, 420), (155, 170, 285), (136, 58, 137), (193, 192, 135), (163, 201, 200), (159, 161, 443), (457, 403, 148), (422, 149, 468), (338, 191, 425), (473, 186, 134), (58, 55, 59), (188, 187, 133), (404, 154, 469), (164, 163, 158), (257, 193, 194), (191, 57, 419), (446, 188, 133), (452, 221, 164), (204, 203, 56), (208, 207, 46), (166, 165, 161), (444, 164, 158), (395, 196, 197), (208, 46, 57), (205, 204, 55), (345, 199, 200), (298, 289, 171), (161, 159, 471), (168, 167, 162), (472, 166, 161), (245, 208, 209), (309, 202, 203), (213, 179, 180), (387, 198, 199), (357, 188, 446), (289, 285, 170), (382, 163, 164), (329, 261, 204), (329, 205, 206), (369, 181, 496), (480, 302, 166), (137, 59, 440), (261, 346, 203), (214, 200, 201), (197, 196, 147), (237, 184, 185), (186, 185, 134), (190, 189, 56), (245, 265, 207), (386, 182, 183), (191, 209, 57), (59, 56, 447), (496, 181, 140), (513, 334, 177), (313, 195, 407), (322, 209, 191), (178, 145, 140), (298, 172, 173), (269, 222, 189), (365, 185, 186), (198, 197, 147), (294, 186, 473), (419, 57, 136), (350, 206, 207), (206, 205, 58), (246, 183, 184), (277, 192, 193), (144, 139, 495), (207, 206, 46), (195, 141, 406), (233, 187, 188), (253, 373, 167), (57, 46, 58), (391, 201, 163), (182, 139, 134), (302, 229, 165), (459, 426, 142), (194, 193, 135), (238, 377, 173), (321, 290, 175), (333, 197, 198), (508, 177, 146), (290, 238, 174), (202, 190, 56), (309, 269, 190), (358, 194, 195), (142, 137, 445), (150, 144, 493), (180, 179, 140), (334, 321, 176), (185, 184, 183), (81, 317, 366), (317, 316, 367), (316, 315, 368), (315, 314, 369), (83, 281, 210), (281, 280, 211), (280, 279, 212), (279, 278, 213), (253, 168, 162), (273, 282, 91), (272, 283, 282), (283, 272, 271), (70, 341, 427), (341, 340, 428), (340, 339, 429), (339, 338, 430), (68, 254, 361), (254, 255, 360), (255, 256, 359), (256, 257, 358), (432, 97, 218), (449, 218, 219), (450, 219, 220), (451, 220, 221), (65, 398, 330), (398, 397, 331), (397, 396, 332), (396, 395, 333), (62, 342, 217), (342, 343, 216), (343, 344, 215), (344, 345, 214), (89, 90, 286), (301, 286, 287), (300, 287, 288), (299, 288, 289), (48, 242, 325), (242, 243, 324), (243, 244, 323), (244, 245, 322), (54, 306, 349), (306, 307, 348), (307, 308, 347), (308, 309, 346), (82, 210, 317), (210, 211, 316), (211, 212, 315), (212, 213, 314), (63, 390, 342), (390, 389, 343), (389, 388, 344), (388, 387, 345), (73, 354, 453), (354, 355, 454), (355, 356, 455), (356, 357, 456), (90, 91, 282), (286, 282, 283), (287, 283, 284), (284, 285, 289), (98, 379, 218), (379, 380, 219), (380, 381, 220), (381, 382, 221), (52, 258, 326), (326, 258, 259), (327, 259, 260), (328, 260, 261), (51, 326, 353), (326, 327, 352), (327, 328, 351), (328, 329, 350), (80, 366, 497), (366, 367, 498), (367, 368, 499), (368, 369, 500), (462, 95, 305), (477, 305, 304), (478, 304, 303), (479, 303, 302), (94, 93, 378), (101, 99, 481), (481, 99, 95), (53, 349, 258), (349, 348, 259), (259, 348, 347), (260, 347, 346), (61, 217, 394), (217, 216, 393), (216, 215, 392), (215, 214, 391), (77, 234, 362), (234, 235, 363), (235, 236, 364), (236, 237, 365), (48, 49, 262), (242, 262, 263), (243, 263, 264), (244, 264, 265), (79, 383, 249), (383, 384, 248), (384, 385, 247), (385, 386, 246), (505, 84, 337), (510, 337, 336), (511, 336, 335), (512, 335, 334), (66, 310, 408), (310, 311, 409), (311, 312, 410), (312, 313, 411), (47, 325, 341), (325, 324, 340), (324, 323, 339), (323, 322, 338), (89, 301, 374), (301, 300, 375), (300, 299, 376), (376, 299, 298), (71, 72, 225), (266, 225, 224), (267, 224, 223), (268, 223, 222), (76, 362, 297), (362, 363, 296), (363, 364, 295), (364, 365, 294), (75, 297, 482), (297, 296, 483), (296, 295, 484), (295, 294, 485), (50, 353, 262), (353, 352, 263), (352, 351, 264), (351, 350, 265), (78, 249, 234), (249, 248, 235), (248, 247, 236), (247, 246, 237), (69, 274, 254), (274, 275, 255), (275, 276, 256), (276, 277, 257), (527, 525, 520), (74, 230, 354), (230, 231, 355), (231, 232, 356), (232, 233, 357), (93, 94, 370), (250, 370, 371), (251, 371, 372), (252, 372, 373), (60, 394, 379), (394, 393, 380), (393, 392, 381), (392, 391, 382), (95, 96, 226), (305, 226, 227), (304, 227, 228), (303, 228, 229), (87, 88, 374), (241, 374, 375), (240, 375, 376), (239, 376, 377), (85, 86, 293), (318, 293, 292), (319, 292, 291), (320, 291, 290), (64, 330, 390), (330, 331, 389), (331, 332, 388), (332, 333, 387), (86, 87, 241), (293, 241, 240), (292, 240, 239), (291, 239, 238), (54, 71, 266), (306, 266, 267), (307, 267, 268), (308, 268, 269), (67, 361, 310), (361, 360, 311), (360, 359, 312), (359, 358, 313), (84, 85, 318), (337, 318, 319), (336, 319, 320), (335, 320, 321), (410, 411, 395), (409, 410, 396), (408, 409, 397), (402, 408, 398), (407, 406, 147), (411, 407, 196), (471, 159, 404), (153, 403, 457), (112, 401, 402), (106, 400, 401), (435, 458, 400), (147, 406, 403), (429, 430, 277), (428, 429, 276), (427, 428, 275), (412, 427, 274), (148, 426, 459), (135, 419, 424), (425, 419, 135), (430, 425, 192), (154, 422, 487), (152, 420, 514), (151, 421, 501), (124, 418, 412), (118, 417, 418), (416, 417, 118), (460, 416, 111), (503, 515, 414), (141, 424, 426), (105, 413, 460), (442, 459, 422), (101, 399, 458), (448, 457, 404), (455, 456, 222), (454, 455, 223), (453, 454, 224), (431, 453, 225), (228, 451, 452), (227, 450, 451), (226, 449, 450), (96, 432, 449), (441, 445, 143), (422, 459, 441), (440, 447, 133), (445, 440, 138), (456, 446, 189), (165, 444, 443), (229, 452, 444), (189, 446, 447), (404, 457, 442), (448, 443, 158), (72, 130, 439), (126, 439, 438), (116, 121, 438), (116, 437, 436), (110, 436, 460), (399, 105, 434), (106, 102, 433), (96, 99, 433), (469, 487, 423), (160, 471, 486), (484, 485, 233), (483, 484, 232), (482, 483, 231), (461, 482, 230), (481, 462, 94), (100, 463, 481), (372, 479, 480), (371, 478, 479), (370, 477, 478), (94, 462, 477), (485, 473, 187), (373, 480, 472), (167, 472, 470), (470, 471, 160), (486, 469, 156), (187, 473, 476), (487, 468, 150), (474, 476, 134), (74, 126, 467), (125, 467, 466), (120, 466, 465), (109, 115, 465), (475, 474, 139), (468, 475, 144), (492, 501, 423), (499, 500, 386), (498, 499, 385), (497, 498, 384), (488, 497, 383), (492, 493, 145), (493, 495, 140), (182, 496, 495), (500, 496, 182), (423, 501, 494), (79, 120, 491), (114, 119, 491), (108, 114, 490), (108, 415, 515), (509, 514, 421), (279, 512, 513), (280, 511, 512), (281, 510, 511), (83, 505, 510), (178, 508, 506), (278, 513, 508), (514, 507, 157), (509, 506, 146), (83, 114, 504), (107, 113, 504), (103, 502, 515), (251, 252, 92), (250, 251, 516), (517, 378, 93), (528, 526, 519), (525, 528, 518), (537, 518, 519), (535, 271, 272), (516, 92, 524), (92, 169, 523), (517, 516, 521), (521, 524, 528), (524, 523, 526), (522, 521, 525), (273, 529, 532), (529, 530, 533), (530, 531, 534), (518, 537, 534), (537, 536, 533), (536, 535, 532), (271, 535, 538), (535, 536, 539), (536, 537, 540), (507, 155, 270), (157, 507, 538), (494, 157, 539), (156, 494, 540), (156, 519, 526), (405, 526, 523), (160, 523, 169), (530, 529, 542), (531, 530, 543), (522, 541, 378), (104, 542, 529), (104, 502, 542), (543, 542, 502), (378, 541, 100), (426, 424, 142), (468, 149, 475), (475, 143, 474), (403, 406, 148), (175, 174, 146), (97, 432, 102), (101, 435, 99), (102, 61, 98), (400, 458, 111), (62, 61, 106), (92, 252, 169), (88, 107, 414), (90, 89, 88), (414, 104, 90), (515, 502, 414), (62, 106, 63), (108, 503, 114), (109, 489, 115), (110, 464, 116), (460, 436, 416), (400, 111, 401), (86, 113, 87), (84, 505, 113), (115, 490, 120), (116, 465, 121), (436, 437, 117), (416, 117, 417), (402, 401, 66), (82, 119, 83), (67, 66, 124), (80, 488, 119), (121, 466, 126), (122, 437, 127), (123, 117, 128), (418, 417, 129), (78, 125, 79), (77, 76, 78), (75, 461, 125), (438, 439, 127), (128, 122, 131), (129, 123, 132), (412, 418, 70), (73, 431, 126), (131, 127, 52), (130, 53, 52), (132, 128, 50), (131, 51, 128), (47, 129, 48), (53, 130, 54), (501, 421, 494), (153, 199, 147), (509, 151, 506), (369, 314, 181), (141, 195, 135), (200, 199, 158), (507, 514, 155), (213, 278, 179), (474, 138, 476), (271, 270, 284), (152, 173, 172), (172, 171, 420), (420, 152, 172), (270, 155, 285), (142, 136, 137), (158, 163, 200), (448, 159, 443), (442, 457, 148), (487, 422, 468), (430, 338, 425), (476, 473, 134), (137, 58, 59), (486, 404, 469), (358, 257, 194), (425, 191, 419), (447, 446, 133), (444, 452, 164), (56, 59, 204), (55, 204, 59), (443, 444, 158), (333, 395, 197), (209, 208, 57), (214, 345, 200), (172, 298, 171), (470, 161, 471), (470, 472, 161), (322, 245, 209), (346, 309, 203), (314, 213, 180), (345, 387, 199), (456, 357, 446), (171, 289, 170), (221, 382, 164), (205, 329, 204), (350, 329, 206), (500, 369, 496), (472, 480, 166), (445, 137, 440), (204, 261, 203), (391, 214, 201), (365, 237, 185), (208, 245, 207), (246, 386, 183), (440, 59, 447), (495, 496, 140), (508, 513, 177), (411, 313, 407), (338, 322, 191), (179, 178, 140), (377, 298, 173), (190, 269, 189), (294, 365, 186), (485, 294, 473), (424, 419, 136), (265, 350, 207), (55, 58, 205), (46, 206, 58), (237, 246, 184), (257, 277, 193), (493, 144, 495), (407, 195, 406), (357, 233, 188), (168, 253, 167), (136, 57, 58), (382, 391, 163), (183, 182, 134), (166, 302, 165), (441, 459, 142), (174, 238, 173), (176, 321, 175), (387, 333, 198), (506, 508, 146), (175, 290, 174), (203, 202, 56), (202, 309, 190), (313, 358, 195), (441, 142, 445), (492, 150, 493), (177, 334, 176), (134, 185, 183), (80, 81, 366), (366, 317, 367), (367, 316, 368), (368, 315, 369), (82, 83, 210), (210, 281, 211), (211, 280, 212), (212, 279, 213), (169, 253, 162), (104, 273, 91), (273, 272, 282), (284, 283, 271), (412, 70, 427), (427, 341, 428), (428, 340, 429), (429, 339, 430), (67, 68, 361), (361, 254, 360), (360, 255, 359), (359, 256, 358), (449, 432, 218), (450, 449, 219), (451, 450, 220), (452, 451, 221), (64, 65, 330), (330, 398, 331), (331, 397, 332), (332, 396, 333), (61, 62, 217), (217, 342, 216), (216, 343, 215), (215, 344, 214), (301, 89, 286), (300, 301, 287), (299, 300, 288), (298, 299, 289), (47, 48, 325), (325, 242, 324), (324, 243, 323), (323, 244, 322), (53, 54, 349), (349, 306, 348), (348, 307, 347), (347, 308, 346), (81, 82, 317), (317, 210, 316), (316, 211, 315), (315, 212, 314), (62, 63, 342), (342, 390, 343), (343, 389, 344), (344, 388, 345), (431, 73, 453), (453, 354, 454), (454, 355, 455), (455, 356, 456), (286, 90, 282), (287, 286, 283), (288, 287, 284), (288, 284, 289), (97, 98, 218), (218, 379, 219), (219, 380, 220), (220, 381, 221), (51, 52, 326), (327, 326, 259), (328, 327, 260), (329, 328, 261), (50, 51, 353), (353, 326, 352), (352, 327, 351), (351, 328, 350), (488, 80, 497), (497, 366, 498), (498, 367, 499), (499, 368, 500), (477, 462, 305), (478, 477, 304), (479, 478, 303), (480, 479, 302), (463, 101, 481), (462, 481, 95), (52, 53, 258), (258, 349, 259), (260, 259, 347), (261, 260, 346), (60, 61, 394), (394, 217, 393), (393, 216, 392), (392, 215, 391), (76, 77, 362), (362, 234, 363), (363, 235, 364), (364, 236, 365), (242, 48, 262), (243, 242, 263), (244, 243, 264), (245, 244, 265), (78, 79, 249), (249, 383, 248), (248, 384, 247), (247, 385, 246), (510, 505, 337), (511, 510, 336), (512, 511, 335), (513, 512, 334), (402, 66, 408), (408, 310, 409), (409, 311, 410), (410, 312, 411), (70, 47, 341), (341, 325, 340), (340, 324, 339), (339, 323, 338), (88, 89, 374), (374, 301, 375), (375, 300, 376), (377, 376, 298), (266, 71, 225), (267, 266, 224), (268, 267, 223), (269, 268, 222), (75, 76, 297), (297, 362, 296), (296, 363, 295), (295, 364, 294), (461, 75, 482), (482, 297, 483), (483, 296, 484), (484, 295, 485), (49, 50, 262), (262, 353, 263), (263, 352, 264), (264, 351, 265), (77, 78, 234), (234, 249, 235), (235, 248, 236), (236, 247, 237), (68, 69, 254), (254, 274, 255), (255, 275, 256), (256, 276, 257), (73, 74, 354), (354, 230, 355), (355, 231, 356), (356, 232, 357), (250, 93, 370), (251, 250, 371), (252, 251, 372), (253, 252, 373), (98, 60, 379), (379, 394, 380), (380, 393, 381), (381, 392, 382), (305, 95, 226), (304, 305, 227), (303, 304, 228), (302, 303, 229), (241, 87, 374), (240, 241, 375), (239, 240, 376), (238, 239, 377), (318, 85, 293), (319, 318, 292), (320, 319, 291), (321, 320, 290), (63, 64, 390), (390, 330, 389), (389, 331, 388), (388, 332, 387), (293, 86, 241), (292, 293, 240), (291, 292, 239), (290, 291, 238), (306, 54, 266), (307, 306, 267), (308, 307, 268), (309, 308, 269), (66, 67, 310), (310, 361, 311), (311, 360, 312), (312, 359, 313), (337, 84, 318), (336, 337, 319), (335, 336, 320), (334, 335, 321), (396, 410, 395), (397, 409, 396), (398, 408, 397), (65, 402, 398), (196, 407, 147), (395, 411, 196), (486, 471, 404), (448, 153, 457), (65, 112, 402), (112, 106, 401), (106, 435, 400), (101, 463, 399), (153, 147, 403), (276, 429, 277), (275, 428, 276), (274, 427, 275), (69, 412, 274), (442, 148, 459), (141, 135, 424), (192, 425, 135), (277, 430, 192), (469, 154, 487), (509, 152, 514), (492, 151, 501), (69, 124, 412), (124, 118, 418), (111, 416, 118), (434, 460, 111), (108, 489, 415), (107, 503, 414), (148, 141, 426), (434, 105, 460), (154, 442, 422), (435, 101, 458), (159, 448, 404), (223, 455, 222), (224, 454, 223), (225, 453, 224), (72, 431, 225), (229, 228, 452), (228, 227, 451), (227, 226, 450), (226, 96, 449), (149, 441, 143), (149, 422, 441), (138, 440, 133), (143, 445, 138), (222, 456, 189), (161, 165, 443), (165, 229, 444), (56, 189, 447), (154, 404, 442), (153, 448, 158), (431, 72, 439), (121, 126, 438), (437, 116, 438), (110, 116, 436), (413, 110, 460), (458, 399, 434), (435, 106, 433), (432, 96, 433), (156, 469, 423), (405, 160, 486), (232, 484, 233), (231, 483, 232), (230, 482, 231), (74, 461, 230), (378, 481, 94), (378, 100, 481), (373, 372, 480), (372, 371, 479), (371, 370, 478), (370, 94, 477), (233, 485, 187), (167, 373, 472), (162, 167, 470), (162, 470, 160), (405, 486, 156), (133, 187, 476), (423, 487, 150), (139, 474, 134), (461, 74, 467), (120, 125, 466), (115, 120, 465), (464, 109, 465), (144, 475, 139), (150, 468, 144), (150, 492, 423), (385, 499, 386), (384, 498, 385), (383, 497, 384), (79, 488, 383), (151, 492, 145), (145, 493, 140), (139, 182, 495), (386, 500, 182), (156, 423, 494), (488, 79, 491), (490, 114, 491), (489, 108, 490), (503, 108, 515), (151, 509, 421), (278, 279, 513), (279, 280, 512), (280, 281, 511), (281, 83, 510), (145, 178, 506), (178, 278, 508), (421, 514, 157), (152, 509, 146), (505, 83, 504), (503, 107, 504), (415, 103, 515), (516, 251, 92), (517, 250, 516), (250, 517, 93), (518, 528, 519), (520, 525, 518), (540, 537, 519), (532, 535, 272), (534, 531, 520), (521, 516, 524), (524, 92, 523), (522, 517, 521), (525, 521, 528), (528, 524, 526), (527, 522, 525), (272, 273, 532), (532, 529, 533), (533, 530, 534), (520, 518, 534), (534, 537, 533), (533, 536, 532), (270, 271, 538), (538, 535, 539), (539, 536, 540), (538, 507, 270), (539, 157, 538), (540, 494, 539), (519, 156, 540), (405, 156, 526), (160, 405, 523), (162, 160, 169), (543, 530, 542), (522, 527, 541), (517, 522, 378), (273, 104, 529), (103, 543, 502)])
me_cylinder_001.polygons.foreach_set('material_index', [1, 1, 1, 1, 1, 1, 1, 1, 1, 1, 1, 1, 1, 1, 1, 1, 1, 1, 1, 1, 1, 1, 1, 1, 1, 1, 1, 1, 1, 1, 1, 1, 1, 1, 1, 1, 1, 1, 1, 1, 1, 1, 1, 1, 1, 1, 1, 1, 1, 1, 1, 1, 1, 1, 1, 1, 1, 1, 1, 1, 0, 0, 0, 0, 0, 0, 0, 6, 5, 5, 5, 6, 6, 6, 6, 1, 5, 6, 5, 5, 6, 6, 5, 5, 6, 6, 5, 5, 5, 6, 5, 5, 5, 6, 5, 5, 6, 5, 6, 5, 5, 6, 5, 5, 5, 5, 6, 5, 6, 5, 5, 6, 5, 5, 6, 6, 5, 5, 6, 5, 6, 6, 5, 6, 5, 6, 6, 0, 0, 0, 0, 0, 0, 0, 0, 0, 0, 0, 0, 1, 0, 0, 0, 0, 0, 0, 0, 0, 0, 0, 0, 0, 0, 0, 0, 0, 0, 0, 0, 0, 0, 0, 0, 0, 0, 0, 0, 0, 0, 0, 0, 0, 0, 0, 0, 0, 0, 0, 0, 0, 0, 0, 0, 0, 0, 0, 0, 0, 0, 0, 0, 0, 0, 0, 0, 0, 0, 0, 0, 0, 0, 0, 0, 0, 0, 0, 0, 0, 0, 0, 0, 0, 0, 0, 0, 0, 0, 0, 0, 0, 0, 0, 0, 0, 0, 0, 0, 0, 0, 0, 0, 4, 3, 2, 1, 4, 3, 2, 1, 0, 4, 3, 2, 4, 3, 2, 1, 4, 3, 2, 1, 4, 3, 2, 1, 4, 3, 2, 1, 4, 3, 2, 1, 4, 3, 2, 1, 4, 3, 2, 1, 4, 3, 2, 1, 4, 3, 2, 1, 4, 3, 2, 1, 4, 3, 2, 1, 4, 3, 2, 1, 4, 3, 2, 1, 4, 3, 2, 1, 4, 3, 2, 1, 4, 3, 2, 1, 4, 3, 2, 1, 0, 6, 0, 4, 3, 2, 1, 4, 3, 2, 1, 4, 3, 2, 1, 4, 3, 2, 1, 4, 3, 2, 1, 4, 3, 2, 1, 4, 3, 2, 1, 4, 3, 2, 1, 4, 3, 2, 1, 4, 3, 2, 1, 4, 3, 2, 1, 4, 3, 2, 1, 4, 3, 2, 1, 4, 3, 2, 1, 4, 3, 2, 1, 3, 4, 3, 2, 1, 4, 3, 2, 1, 4, 3, 2, 1, 4, 3, 2, 1, 4, 3, 2, 1, 4, 3, 2, 1, 4, 3, 2, 1, 4, 3, 2, 1, 4, 3, 2, 1, 4, 3, 2, 1, 4, 3, 2, 1, 1, 2, 3, 4, 0, 0, 0, 0, 5, 6, 6, 0, 1, 2, 3, 4, 0, 0, 0, 0, 0, 0, 0, 6, 5, 5, 6, 6, 0, 6, 0, 6, 0, 1, 2, 3, 4, 1, 2, 3, 4, 0, 0, 0, 0, 0, 0, 0, 0, 0, 0, 6, 6, 5, 6, 6, 6, 5, 5, 0, 0, 1, 2, 3, 4, 0, 6, 1, 2, 3, 4, 0, 0, 0, 0, 0, 0, 0, 0, 5, 6, 5, 5, 0, 0, 0, 1, 2, 3, 4, 0, 0, 0, 0, 0, 5, 5, 5, 6, 0, 1, 2, 3, 4, 0, 0, 0, 0, 5, 6, 6, 2, 3, 4, 1, 2, 1, 2, 2, 1, 3, 2, 1, 3, 3, 3, 3, 2, 2, 2, 1, 1, 1, 0, 0, 0, 0, 0, 0, 0, 4, 4, 4, 4, 7, 7, 7, 0, 0, 0, 0, 0, 5, 5, 6, 6, 6, 1, 5, 5, 5, 6, 5, 6, 5, 5, 6, 6, 5, 5, 5, 5, 6, 5, 5, 5, 6, 5, 6, 5, 5, 5, 5, 5, 5, 6, 5, 5, 6, 6, 5, 5, 6, 6, 6, 5, 0, 0, 0, 0, 0, 0, 0, 0, 0, 1, 0, 0, 0, 0, 0, 0, 0, 0, 0, 0, 0, 0, 0, 0, 0, 0, 0, 0, 0, 0, 0, 0, 0, 0, 0, 0, 0, 0, 0, 0, 0, 0, 0, 0, 0, 0, 0, 0, 0, 0, 0, 0, 0, 0, 0, 0, 0, 0, 0, 0, 0, 0, 0, 0, 0, 0, 0, 0, 0, 0, 0, 0, 0, 0, 0, 0, 0, 0, 0, 0, 0, 0, 0, 0, 0, 0, 0, 0, 0, 0, 4, 3, 2, 1, 4, 3, 2, 1, 0, 4, 3, 2, 4, 3, 2, 1, 4, 3, 2, 1, 4, 3, 2, 1, 4, 3, 2, 1, 4, 3, 2, 1, 4, 3, 2, 1, 4, 3, 2, 1, 4, 3, 2, 1, 4, 3, 2, 1, 4, 3, 2, 1, 4, 3, 2, 1, 4, 3, 2, 1, 4, 3, 2, 1, 4, 3, 2, 1, 4, 3, 2, 1, 4, 3, 2, 1, 4, 3, 2, 1, 6, 0, 4, 3, 2, 1, 4, 3, 2, 1, 4, 3, 2, 1, 4, 3, 2, 1, 4, 3, 2, 1, 4, 3, 2, 1, 4, 3, 2, 1, 4, 3, 2, 1, 4, 3, 2, 1, 4, 3, 2, 1, 4, 3, 2, 1, 4, 3, 2, 1, 4, 3, 2, 1, 4, 3, 2, 1, 4, 3, 2, 1, 4, 3, 2, 1, 4, 3, 2, 1, 4, 3, 2, 1, 4, 3, 2, 1, 4, 3, 2, 1, 4, 3, 2, 1, 4, 3, 2, 1, 4, 3, 2, 1, 4, 3, 2, 1, 4, 3, 2, 1, 4, 3, 2, 1, 1, 2, 3, 4, 0, 0, 0, 0, 5, 6, 6, 6, 0, 1, 2, 3, 4, 0, 0, 0, 0, 0, 0, 0, 6, 5, 5, 6, 5, 6, 0, 6, 0, 6, 0, 1, 2, 3, 4, 1, 2, 3, 4, 0, 0, 0, 0, 0, 0, 0, 0, 0, 0, 6, 6, 5, 6, 6, 6, 5, 5, 0, 0, 1, 2, 3, 4, 0, 6, 1, 2, 3, 4, 0, 0, 0, 0, 0, 0, 0, 0, 5, 6, 5, 5, 0, 0, 0, 1, 2, 3, 4, 0, 0, 0, 0, 0, 5, 5, 5, 6, 0, 1, 2, 3, 4, 0, 0, 0, 0, 5, 6, 6, 2, 3, 4, 1, 2, 1, 2, 3, 2, 1, 3, 2, 1, 3, 3, 3, 3, 2, 2, 2, 1, 1, 1, 0, 0, 0, 0, 0, 0, 0, 4, 4, 4, 4, 7])
me_cylinder_001.materials.append(mat_landextradark)
me_cylinder_001.materials.append(mat_landdark)
me_cylinder_001.materials.append(mat_landnormal)
me_cylinder_001.materials.append(mat_landlight)
me_cylinder_001.materials.append(mat_landextralight)
me_cylinder_001.materials.append(mat_graslight)
me_cylinder_001.materials.append(mat_grasmedium)
me_cylinder_001.materials.append(mat_landstonegrey)
me_cylinder_001.use_remesh_preserve_volume = False
me_cylinder_001.use_remesh_preserve_attributes = False
me_cylinder_001.use_mirror_vertex_groups = False
me_cylinder_001.update()
arm_armature = bpy.data.armatures.new('Armature')  # bones are not reproduced

# ---- objects
ob_cylinder_001 = bpy.data.objects.new('Cylinder.001', me_cylinder_000)
ob_armature = bpy.data.objects.new('Armature', arm_armature)
ob_icosphere = bpy.data.objects.new('Icosphere', me_icosphere)
ob_cube_052 = bpy.data.objects.new('Cube.052', me_cube_116)
ob_cube_051 = bpy.data.objects.new('Cube.051', me_cube_116)
ob_cube_050 = bpy.data.objects.new('Cube.050', me_cube_115)
ob_cube_049 = bpy.data.objects.new('Cube.049', me_cube_115)
ob_cube_048 = bpy.data.objects.new('Cube.048', me_cube_114)
ob_cube_047 = bpy.data.objects.new('Cube.047', me_cube_115)
ob_cube_046 = bpy.data.objects.new('Cube.046', me_cube_115)
ob_cube_045 = bpy.data.objects.new('Cube.045', me_cube_114)
ob_cube_044 = bpy.data.objects.new('Cube.044', me_cube_116)
ob_cube_043 = bpy.data.objects.new('Cube.043', me_cube_114)
ob_cube_042 = bpy.data.objects.new('Cube.042', me_cube_114)
ob_cube_041 = bpy.data.objects.new('Cube.041', me_cube_114)
ob_cube_040 = bpy.data.objects.new('Cube.040', me_cube_114)
ob_cube_039 = bpy.data.objects.new('Cube.039', me_cube_116)
ob_cube_038 = bpy.data.objects.new('Cube.038', me_cube_114)
ob_cube_037 = bpy.data.objects.new('Cube.037', me_cube_115)
ob_cube_036 = bpy.data.objects.new('Cube.036', me_cube_116)
ob_cube_035 = bpy.data.objects.new('Cube.035', me_cube_114)
ob_cube_034 = bpy.data.objects.new('Cube.034', me_cube_114)
ob_cube_033 = bpy.data.objects.new('Cube.033', me_cube_114)
ob_cube_032 = bpy.data.objects.new('Cube.032', me_cube_114)
ob_cube_031 = bpy.data.objects.new('Cube.031', me_cube_116)
ob_cube_030 = bpy.data.objects.new('Cube.030', me_cube_115)
ob_cube_029 = bpy.data.objects.new('Cube.029', me_cube_115)
ob_cube_028 = bpy.data.objects.new('Cube.028', me_cube_115)
ob_cube_027 = bpy.data.objects.new('Cube.027', me_cube_115)
ob_cube_026 = bpy.data.objects.new('Cube.026', me_cube_116)
ob_cube_025 = bpy.data.objects.new('Cube.025', me_cube_114)
ob_cube_024 = bpy.data.objects.new('Cube.024', me_cube_114)
ob_cube_023 = bpy.data.objects.new('Cube.023', me_cube_114)
ob_cube_022 = bpy.data.objects.new('Cube.022', me_cube_114)
ob_cube_021 = bpy.data.objects.new('Cube.021', me_cube_116)
ob_cube_020 = bpy.data.objects.new('Cube.020', me_cube_116)
ob_cube_019 = bpy.data.objects.new('Cube.019', me_cube_115)
ob_cube_018 = bpy.data.objects.new('Cube.018', me_cube_115)
ob_cube_017 = bpy.data.objects.new('Cube.017', me_cube_116)
ob_cube_016 = bpy.data.objects.new('Cube.016', me_cube_114)
ob_cube_015 = bpy.data.objects.new('Cube.015', me_cube_116)
ob_cube_014 = bpy.data.objects.new('Cube.014', me_cube_114)
ob_cube_013 = bpy.data.objects.new('Cube.013', me_cube_115)
ob_cube_012 = bpy.data.objects.new('Cube.012', me_cube_116)
ob_cube_011 = bpy.data.objects.new('Cube.011', me_cube_114)
ob_cube_010 = bpy.data.objects.new('Cube.010', me_cube_116)
ob_cube_009 = bpy.data.objects.new('Cube.009', me_cube_115)
ob_cube_008 = bpy.data.objects.new('Cube.008', me_cube_115)
ob_cube_007 = bpy.data.objects.new('Cube.007', me_cube_115)
ob_cube_006 = bpy.data.objects.new('Cube.006', me_cube_115)
ob_cube_005 = bpy.data.objects.new('Cube.005', me_cube_114)
ob_cube_004 = bpy.data.objects.new('Cube.004', me_cube_115)
ob_cube_003 = bpy.data.objects.new('Cube.003', me_cube_115)
ob_cylinder = bpy.data.objects.new('Cylinder', me_cylinder_001)

# ---- transforms, parenting, visibility, modifiers, constraints
ob_cylinder_001.location = (-2.278e-09, -0.01433, 0.5348)
ob_cylinder_001.lineart.crease_threshold = 0.0
_vg = ob_cylinder_001.vertex_groups.new(name='Group')
_m = ob_cylinder_001.modifiers.new('ParticleSystem 1', 'PARTICLE_SYSTEM')
ob_armature.location = (-0.7745, -0.7863, 0.0)
ob_armature.hide_viewport = True
ob_armature.lineart.crease_threshold = 0.0
ob_icosphere.parent = ob_armature
ob_icosphere.matrix_parent_inverse = Matrix(((1.0, 0.0, 0.0, 0.7745), (0.0, 1.0, 0.0, 0.7863), (0.0, 0.0, 1.0, 0.0), (0.0, 0.0, 0.0, 1.0)))
ob_icosphere.location = (-0.7768, -0.7815, 0.2161)
ob_icosphere.rotation_euler = (-0.3234, 0.1024, -0.4938)
ob_icosphere.scale = (0.6725, 0.6725, 0.6725)
ob_icosphere.hide_viewport = True
ob_icosphere.lineart.crease_threshold = 0.0
_vg = ob_icosphere.vertex_groups.new(name='Bone')
for _i, _w in zip([0, 1, 2, 3, 4, 5, 6, 7, 8, 9, 10, 11, 12, 13, 14, 15, 16, 17, 18, 19, 20, 21, 22, 23, 24, 25, 26, 27, 28, 29, 30, 31, 32, 33, 34, 35, 36, 37, 38, 39, 40, 41, 45, 46, 47, 60, 61, 62, 69, 70, 71, 72, 74, 75], [0.9987, 0.9923, 0.992, 0.9957, 0.9979, 0.9971, 0.9335, 0.9682, 0.9876, 0.9894, 0.9782, 0.9047, 0.997, 0.9973, 0.9924, 0.9959, 0.9987, 0.9981, 0.9948, 0.9989, 0.9975, 0.9982, 0.9857, 0.992, 0.9789, 0.9779, 0.9887, 0.9849, 0.995, 0.9926, 0.9948, 0.9955, 0.9433, 0.9526, 0.9749, 0.9885, 0.9848, 0.7675, 0.95, 0.9095, 0.9679, 0.9675, 0.2636, 0.08323, 0.007583, 0.06266, 0.2232, 0.7163, 0.08331, 0.2163, 0.7495, 0.8204, 0.1632, 0.002632]): _vg.add([_i], _w, 'REPLACE')
_vg = ob_icosphere.vertex_groups.new(name='Bone.001')
for _i, _w in zip([6, 7, 11, 32, 33, 34, 37, 38, 39, 40, 41, 42, 43, 44, 45, 46, 47, 48, 49, 50, 51, 52, 53, 54, 55, 56, 57, 58, 59, 60, 61, 62, 63, 64, 65, 66, 67, 68, 69, 70, 71, 72, 73, 74, 75, 76, 77, 78, 79, 80, 81, 82, 83, 84, 85, 86, 87, 88, 89, 90, 91, 92, 93, 94, 95, 96, 97, 98], [0.0665, 0.01351, 0.09526, 0.05673, 0.04483, 0.0002879, 0.2325, 0.04995, 0.09051, 0.01415, 0.01499, 1.0, 1.0, 1.0, 0.7364, 0.9168, 0.9712, 0.9945, 0.999, 0.9999, 1.0, 1.0, 1.0, 1.0, 1.0, 1.0, 0.9996, 0.9973, 0.9858, 0.9373, 0.7768, 0.2837, 1.0, 1.0, 0.9999, 0.9995, 0.9965, 0.979, 0.9167, 0.7837, 0.2505, 0.1796, 1.0, 0.8368, 0.9737, 0.995, 0.9984, 0.9998, 1.0, 1.0, 1.0, 1.0, 0.9878, 0.9878, 0.9878, 0.9878, 0.9892, 0.9878, 0.9878, 0.9878, 0.9876, 0.9875, 0.9879, 0.9884, 0.9898, 0.9909, 0.9881, 0.9879]): _vg.add([_i], _w, 'REPLACE')
_m = ob_icosphere.modifiers.new('Triangulate', 'TRIANGULATE')
_m = ob_icosphere.modifiers.new('Armature', 'ARMATURE')
_m.object = ob_armature
ob_cube_052.location = (0.75, -2.261, 0.6943)
ob_cube_052.rotation_euler = (1.873, 0.2943, 0.9196)
ob_cube_052.scale = (0.08898, 0.08898, 0.08898)
ob_cube_052.lineart.crease_threshold = 0.0
_m = ob_cube_052.modifiers.new('Subsurf', 'SUBSURF')
_m.uv_smooth = 'PRESERVE_CORNERS'
_m.quality = 2
_m.show_only_control_edges = False
_m = ob_cube_052.modifiers.new('Displace', 'DISPLACE')
_m.texture_coords = 'GLOBAL'
ob_cube_051.location = (-0.75, -1.095, 1.304)
ob_cube_051.rotation_euler = (-1.045, 1.256, -1.973)
ob_cube_051.scale = (0.03531, 0.03531, 0.03531)
ob_cube_051.hide_viewport = True
ob_cube_051.lineart.crease_threshold = 0.0
_m = ob_cube_051.modifiers.new('Subsurf', 'SUBSURF')
_m.uv_smooth = 'PRESERVE_CORNERS'
_m.quality = 2
_m.show_only_control_edges = False
_m = ob_cube_051.modifiers.new('Displace', 'DISPLACE')
_m.texture_coords = 'GLOBAL'
ob_cube_050.location = (-2.118, 1.529, 0.7185)
ob_cube_050.rotation_euler = (1.07, 1.212, 2.333)
ob_cube_050.scale = (0.07995, 0.07995, 0.07995)
ob_cube_050.lineart.crease_threshold = 0.0
_m = ob_cube_050.modifiers.new('Subsurf', 'SUBSURF')
_m.uv_smooth = 'PRESERVE_CORNERS'
_m.quality = 2
_m.show_only_control_edges = False
_m = ob_cube_050.modifiers.new('Displace', 'DISPLACE')
_m.texture_coords = 'GLOBAL'
ob_cube_049.location = (-2.358, 0.8865, 0.4988)
ob_cube_049.rotation_euler = (-1.518, 1.112, -0.1123)
ob_cube_049.scale = (0.06541, 0.06541, 0.06541)
ob_cube_049.lineart.crease_threshold = 0.0
_m = ob_cube_049.modifiers.new('Subsurf', 'SUBSURF')
_m.uv_smooth = 'PRESERVE_CORNERS'
_m.quality = 2
_m.show_only_control_edges = False
_m = ob_cube_049.modifiers.new('Displace', 'DISPLACE')
_m.texture_coords = 'GLOBAL'
ob_cube_048.location = (2.16, -1.447, 0.7367)
ob_cube_048.rotation_euler = (0.2066, -0.2368, -3.098)
ob_cube_048.scale = (0.03421, 0.03421, 0.03421)
ob_cube_048.lineart.crease_threshold = 0.0
_m = ob_cube_048.modifiers.new('Subsurf', 'SUBSURF')
_m.uv_smooth = 'PRESERVE_CORNERS'
_m.quality = 2
_m.show_only_control_edges = False
_m = ob_cube_048.modifiers.new('Displace', 'DISPLACE')
_m.texture_coords = 'GLOBAL'
ob_cube_047.location = (1.035, -2.097, 0.6862)
ob_cube_047.rotation_euler = (-1.56, -0.4492, 0.6822)
ob_cube_047.scale = (0.02783, 0.02783, 0.02783)
ob_cube_047.lineart.crease_threshold = 0.0
_m = ob_cube_047.modifiers.new('Subsurf', 'SUBSURF')
_m.uv_smooth = 'PRESERVE_CORNERS'
_m.quality = 2
_m.show_only_control_edges = False
_m = ob_cube_047.modifiers.new('Displace', 'DISPLACE')
_m.texture_coords = 'GLOBAL'
ob_cube_046.location = (2.118, 1.529, 0.2178)
ob_cube_046.rotation_euler = (-1.332, 0.7375, 2.341)
ob_cube_046.scale = (0.03727, 0.03727, 0.03727)
ob_cube_046.lineart.crease_threshold = 0.0
_m = ob_cube_046.modifiers.new('Subsurf', 'SUBSURF')
_m.uv_smooth = 'PRESERVE_CORNERS'
_m.quality = 2
_m.show_only_control_edges = False
_m = ob_cube_046.modifiers.new('Displace', 'DISPLACE')
_m.texture_coords = 'GLOBAL'
ob_cube_045.location = (-0.75, -1.095, 0.9341)
ob_cube_045.rotation_euler = (-2.1, 1.084, 0.5804)
ob_cube_045.scale = (0.04362, 0.04362, 0.04362)
ob_cube_045.hide_viewport = True
ob_cube_045.lineart.crease_threshold = 0.0
_m = ob_cube_045.modifiers.new('Subsurf', 'SUBSURF')
_m.uv_smooth = 'PRESERVE_CORNERS'
_m.quality = 2
_m.show_only_control_edges = False
_m = ob_cube_045.modifiers.new('Displace', 'DISPLACE')
_m.texture_coords = 'GLOBAL'
ob_cube_044.location = (-1.127, -0.7224, 1.472)
ob_cube_044.rotation_euler = (-1.136, -0.7216, 0.9675)
ob_cube_044.scale = (0.01739, 0.01739, 0.01739)
ob_cube_044.hide_viewport = True
ob_cube_044.lineart.crease_threshold = 0.0
_m = ob_cube_044.modifiers.new('Subsurf', 'SUBSURF')
_m.uv_smooth = 'PRESERVE_CORNERS'
_m.quality = 2
_m.show_only_control_edges = False
_m = ob_cube_044.modifiers.new('Displace', 'DISPLACE')
_m.texture_coords = 'GLOBAL'
ob_cube_043.location = (-0.75, -1.839, 0.2402)
ob_cube_043.rotation_euler = (-0.9786, -2.21, -0.951)
ob_cube_043.scale = (0.02301, 0.02301, 0.02301)
ob_cube_043.hide_viewport = True
ob_cube_043.lineart.crease_threshold = 0.0
_m = ob_cube_043.modifiers.new('Subsurf', 'SUBSURF')
_m.uv_smooth = 'PRESERVE_CORNERS'
_m.quality = 2
_m.show_only_control_edges = False
_m = ob_cube_043.modifiers.new('Displace', 'DISPLACE')
_m.texture_coords = 'GLOBAL'
ob_cube_042.location = (-1.251, 2.029, 0.4512)
ob_cube_042.rotation_euler = (0.9238, 2.096, -1.016)
ob_cube_042.scale = (0.02285, 0.02285, 0.02285)
ob_cube_042.lineart.crease_threshold = 0.0
_m = ob_cube_042.modifiers.new('Subsurf', 'SUBSURF')
_m.uv_smooth = 'PRESERVE_CORNERS'
_m.quality = 2
_m.show_only_control_edges = False
_m = ob_cube_042.modifiers.new('Displace', 'DISPLACE')
_m.texture_coords = 'GLOBAL'
ob_cube_041.location = (-0.5248, 2.448, 0.428)
ob_cube_041.rotation_euler = (-2.091, -0.3741, -1.559)
ob_cube_041.scale = (0.008959, 0.008959, 0.008959)
ob_cube_041.lineart.crease_threshold = 0.0
_m = ob_cube_041.modifiers.new('Subsurf', 'SUBSURF')
_m.uv_smooth = 'PRESERVE_CORNERS'
_m.quality = 2
_m.show_only_control_edges = False
_m = ob_cube_041.modifiers.new('Displace', 'DISPLACE')
_m.texture_coords = 'GLOBAL'
ob_cube_040.location = (1.5, 1.885, 0.2134)
ob_cube_040.rotation_euler = (0.4192, 2.512, 1.758)
ob_cube_040.scale = (0.01268, 0.01268, 0.01268)
ob_cube_040.lineart.crease_threshold = 0.0
_m = ob_cube_040.modifiers.new('Subsurf', 'SUBSURF')
_m.uv_smooth = 'PRESERVE_CORNERS'
_m.quality = 2
_m.show_only_control_edges = False
_m = ob_cube_040.modifiers.new('Displace', 'DISPLACE')
_m.texture_coords = 'GLOBAL'
ob_cube_039.location = (1.251, -1.972, 0.3499)
ob_cube_039.rotation_euler = (0.04551, -0.4155, -0.9887)
ob_cube_039.scale = (0.05821, 0.05821, 0.05821)
ob_cube_039.lineart.crease_threshold = 0.0
_m = ob_cube_039.modifiers.new('Subsurf', 'SUBSURF')
_m.uv_smooth = 'PRESERVE_CORNERS'
_m.quality = 2
_m.show_only_control_edges = False
_m = ob_cube_039.modifiers.new('Displace', 'DISPLACE')
_m.texture_coords = 'GLOBAL'
ob_cube_038.location = (2.358, 0.7787, 0.4384)
ob_cube_038.rotation_euler = (2.144, -0.5388, -1.749)
ob_cube_038.scale = (0.08781, 0.08781, 0.08781)
ob_cube_038.lineart.crease_threshold = 0.0
_m = ob_cube_038.modifiers.new('Subsurf', 'SUBSURF')
_m.uv_smooth = 'PRESERVE_CORNERS'
_m.quality = 2
_m.show_only_control_edges = False
_m = ob_cube_038.modifiers.new('Displace', 'DISPLACE')
_m.texture_coords = 'GLOBAL'
ob_cube_037.location = (2.16, -1.447, 0.7367)
ob_cube_037.rotation_euler = (0.8697, -0.5928, 2.138)
ob_cube_037.scale = (0.05397, 0.05397, 0.05397)
ob_cube_037.lineart.crease_threshold = 0.0
_m = ob_cube_037.modifiers.new('Subsurf', 'SUBSURF')
_m.uv_smooth = 'PRESERVE_CORNERS'
_m.quality = 2
_m.show_only_control_edges = False
_m = ob_cube_037.modifiers.new('Displace', 'DISPLACE')
_m.texture_coords = 'GLOBAL'
ob_cube_036.location = (2.355, 0.02615, 0.847)
ob_cube_036.rotation_euler = (1.081, -0.9059, 1.772)
ob_cube_036.scale = (0.07869, 0.07869, 0.07869)
ob_cube_036.lineart.crease_threshold = 0.0
_m = ob_cube_036.modifiers.new('Subsurf', 'SUBSURF')
_m.uv_smooth = 'PRESERVE_CORNERS'
_m.quality = 2
_m.show_only_control_edges = False
_m = ob_cube_036.modifiers.new('Displace', 'DISPLACE')
_m.texture_coords = 'GLOBAL'
ob_cube_035.location = (1.035, -2.097, 0.184)
ob_cube_035.rotation_euler = (2.057, 0.9019, 1.351)
ob_cube_035.scale = (0.04391, 0.04391, 0.04391)
ob_cube_035.lineart.crease_threshold = 0.0
_m = ob_cube_035.modifiers.new('Subsurf', 'SUBSURF')
_m.uv_smooth = 'PRESERVE_CORNERS'
_m.quality = 2
_m.show_only_control_edges = False
_m = ob_cube_035.modifiers.new('Displace', 'DISPLACE')
_m.texture_coords = 'GLOBAL'
ob_cube_034.location = (-0.75, -1.467, 0.9993)
ob_cube_034.rotation_euler = (-2.477, -0.4132, 1.179)
ob_cube_034.scale = (0.07151, 0.07151, 0.07151)
ob_cube_034.hide_viewport = True
ob_cube_034.lineart.crease_threshold = 0.0
_m = ob_cube_034.modifiers.new('Subsurf', 'SUBSURF')
_m.uv_smooth = 'PRESERVE_CORNERS'
_m.quality = 2
_m.show_only_control_edges = False
_m = ob_cube_034.modifiers.new('Displace', 'DISPLACE')
_m.texture_coords = 'GLOBAL'
ob_cube_033.location = (1.5, 1.885, 0.4102)
ob_cube_033.rotation_euler = (-2.492, -0.3626, 1.714)
ob_cube_033.scale = (0.03524, 0.03524, 0.03524)
ob_cube_033.lineart.crease_threshold = 0.0
_m = ob_cube_033.modifiers.new('Subsurf', 'SUBSURF')
_m.uv_smooth = 'PRESERVE_CORNERS'
_m.quality = 2
_m.show_only_control_edges = False
_m = ob_cube_033.modifiers.new('Displace', 'DISPLACE')
_m.texture_coords = 'GLOBAL'
ob_cube_032.location = (-0.75, -1.467, 0.4529)
ob_cube_032.rotation_euler = (0.6098, -2.926, 0.2955)
ob_cube_032.scale = (0.01909, 0.01909, 0.01909)
ob_cube_032.hide_viewport = True
ob_cube_032.lineart.crease_threshold = 0.0
_m = ob_cube_032.modifiers.new('Subsurf', 'SUBSURF')
_m.uv_smooth = 'PRESERVE_CORNERS'
_m.quality = 2
_m.show_only_control_edges = False
_m = ob_cube_032.modifiers.new('Displace', 'DISPLACE')
_m.texture_coords = 'GLOBAL'
ob_cube_031.location = (-2.358, 0.4576, 0.9743)
ob_cube_031.rotation_euler = (0.9537, 0.3375, -1.713)
ob_cube_031.scale = (0.02902, 0.02902, 0.02902)
ob_cube_031.lineart.crease_threshold = 0.0
_m = ob_cube_031.modifiers.new('Subsurf', 'SUBSURF')
_m.uv_smooth = 'PRESERVE_CORNERS'
_m.quality = 2
_m.show_only_control_edges = False
_m = ob_cube_031.modifiers.new('Displace', 'DISPLACE')
_m.texture_coords = 'GLOBAL'
ob_cube_030.location = (-0.5248, 2.448, 0.8394)
ob_cube_030.rotation_euler = (0.4073, -2.486, -0.1864)
ob_cube_030.scale = (0.08247, 0.08247, 0.08247)
ob_cube_030.lineart.crease_threshold = 0.0
_m = ob_cube_030.modifiers.new('Subsurf', 'SUBSURF')
_m.uv_smooth = 'PRESERVE_CORNERS'
_m.quality = 2
_m.show_only_control_edges = False
_m = ob_cube_030.modifiers.new('Displace', 'DISPLACE')
_m.texture_coords = 'GLOBAL'
ob_cube_029.location = (-2.358, -0.6135, 0.7093)
ob_cube_029.rotation_euler = (0.8917, -0.5098, -2.412)
ob_cube_029.scale = (0.03209, 0.03209, 0.03209)
ob_cube_029.hide_viewport = True
ob_cube_029.lineart.crease_threshold = 0.0
_m = ob_cube_029.modifiers.new('Subsurf', 'SUBSURF')
_m.uv_smooth = 'PRESERVE_CORNERS'
_m.quality = 2
_m.show_only_control_edges = False
_m = ob_cube_029.modifiers.new('Displace', 'DISPLACE')
_m.texture_coords = 'GLOBAL'
ob_cube_028.location = (-2.118, 1.529, 0.4846)
ob_cube_028.rotation_euler = (-0.2996, 2.928, -1.033)
ob_cube_028.scale = (0.0227, 0.0227, 0.0227)
ob_cube_028.lineart.crease_threshold = 0.0
_m = ob_cube_028.modifiers.new('Subsurf', 'SUBSURF')
_m.uv_smooth = 'PRESERVE_CORNERS'
_m.quality = 2
_m.show_only_control_edges = False
_m = ob_cube_028.modifiers.new('Displace', 'DISPLACE')
_m.texture_coords = 'GLOBAL'
ob_cube_027.location = (-2.25, 1.452, 0.2523)
ob_cube_027.rotation_euler = (-0.292, -0.3689, 0.05721)
ob_cube_027.scale = (0.05364, 0.05364, 0.05364)
ob_cube_027.lineart.crease_threshold = 0.0
_m = ob_cube_027.modifiers.new('Subsurf', 'SUBSURF')
_m.uv_smooth = 'PRESERVE_CORNERS'
_m.quality = 2
_m.show_only_control_edges = False
_m = ob_cube_027.modifiers.new('Displace', 'DISPLACE')
_m.texture_coords = 'GLOBAL'
ob_cube_026.location = (-2.358, 0.7787, 0.9848)
ob_cube_026.rotation_euler = (1.781, -0.2135, 1.319)
ob_cube_026.scale = (0.03025, 0.03025, 0.03025)
ob_cube_026.lineart.crease_threshold = 0.0
_m = ob_cube_026.modifiers.new('Subsurf', 'SUBSURF')
_m.uv_smooth = 'PRESERVE_CORNERS'
_m.quality = 2
_m.show_only_control_edges = False
_m = ob_cube_026.modifiers.new('Displace', 'DISPLACE')
_m.texture_coords = 'GLOBAL'
ob_cube_025.location = (0.2996, -2.521, 0.571)
ob_cube_025.rotation_euler = (1.925, -0.3231, 1.662)
ob_cube_025.scale = (0.04563, 0.04563, 0.04563)
ob_cube_025.lineart.crease_threshold = 0.0
_m = ob_cube_025.modifiers.new('Subsurf', 'SUBSURF')
_m.uv_smooth = 'PRESERVE_CORNERS'
_m.quality = 2
_m.show_only_control_edges = False
_m = ob_cube_025.modifiers.new('Displace', 'DISPLACE')
_m.texture_coords = 'GLOBAL'
ob_cube_024.location = (-0.5248, 2.448, 0.428)
ob_cube_024.rotation_euler = (0.1097, -0.05627, 2.787)
ob_cube_024.scale = (0.03897, 0.03897, 0.03897)
ob_cube_024.lineart.crease_threshold = 0.0
_m = ob_cube_024.modifiers.new('Subsurf', 'SUBSURF')
_m.uv_smooth = 'PRESERVE_CORNERS'
_m.quality = 2
_m.show_only_control_edges = False
_m = ob_cube_024.modifiers.new('Displace', 'DISPLACE')
_m.texture_coords = 'GLOBAL'
ob_cube_023.location = (2.358, -0.4003, 0.4261)
ob_cube_023.rotation_euler = (-0.291, -0.3416, -1.545)
ob_cube_023.scale = (0.08366, 0.08366, 0.08366)
ob_cube_023.lineart.crease_threshold = 0.0
_m = ob_cube_023.modifiers.new('Subsurf', 'SUBSURF')
_m.uv_smooth = 'PRESERVE_CORNERS'
_m.quality = 2
_m.show_only_control_edges = False
_m = ob_cube_023.modifiers.new('Displace', 'DISPLACE')
_m.texture_coords = 'GLOBAL'
ob_cube_022.location = (0.75, -2.261, 0.6943)
ob_cube_022.rotation_euler = (2.593, 0.346, -0.3295)
ob_cube_022.scale = (0.0323, 0.0323, 0.0323)
ob_cube_022.lineart.crease_threshold = 0.0
_m = ob_cube_022.modifiers.new('Subsurf', 'SUBSURF')
_m.uv_smooth = 'PRESERVE_CORNERS'
_m.quality = 2
_m.show_only_control_edges = False
_m = ob_cube_022.modifiers.new('Displace', 'DISPLACE')
_m.texture_coords = 'GLOBAL'
ob_cube_021.location = (-2.202, 1.48, 0.4867)
ob_cube_021.rotation_euler = (0.8407, 0.334, 2.929)
ob_cube_021.scale = (0.09211, 0.09211, 0.09211)
ob_cube_021.lineart.crease_threshold = 0.0
_m = ob_cube_021.modifiers.new('Subsurf', 'SUBSURF')
_m.uv_smooth = 'PRESERVE_CORNERS'
_m.quality = 2
_m.show_only_control_edges = False
_m = ob_cube_021.modifiers.new('Displace', 'DISPLACE')
_m.texture_coords = 'GLOBAL'
ob_cube_020.location = (2.25, -1.395, 0.3795)
ob_cube_020.rotation_euler = (-2.407, -0.09642, 1.951)
ob_cube_020.scale = (0.01738, 0.01738, 0.01738)
ob_cube_020.lineart.crease_threshold = 0.0
_m = ob_cube_020.modifiers.new('Subsurf', 'SUBSURF')
_m.uv_smooth = 'PRESERVE_CORNERS'
_m.quality = 2
_m.show_only_control_edges = False
_m = ob_cube_020.modifiers.new('Displace', 'DISPLACE')
_m.texture_coords = 'GLOBAL'
ob_cube_019.location = (-2.358, 0.7787, 0.5007)
ob_cube_019.rotation_euler = (1.56, -0.1435, -1.749)
ob_cube_019.scale = (0.06276, 0.06276, 0.06276)
ob_cube_019.lineart.crease_threshold = 0.0
_m = ob_cube_019.modifiers.new('Subsurf', 'SUBSURF')
_m.uv_smooth = 'PRESERVE_CORNERS'
_m.quality = 2
_m.show_only_control_edges = False
_m = ob_cube_019.modifiers.new('Displace', 'DISPLACE')
_m.texture_coords = 'GLOBAL'
ob_cube_018.location = (-0.75, -1.839, 0.2402)
ob_cube_018.rotation_euler = (1.549, -2.673, 0.1452)
ob_cube_018.scale = (0.09888, 0.09888, 0.09888)
ob_cube_018.hide_viewport = True
ob_cube_018.lineart.crease_threshold = 0.0
_m = ob_cube_018.modifiers.new('Subsurf', 'SUBSURF')
_m.uv_smooth = 'PRESERVE_CORNERS'
_m.quality = 2
_m.show_only_control_edges = False
_m = ob_cube_018.modifiers.new('Displace', 'DISPLACE')
_m.texture_coords = 'GLOBAL'
ob_cube_017.location = (2.358, 0.7787, 0.6493)
ob_cube_017.rotation_euler = (0.7004, -1.805, 0.824)
ob_cube_017.scale = (0.0708, 0.0708, 0.0708)
ob_cube_017.lineart.crease_threshold = 0.0
_m = ob_cube_017.modifiers.new('Subsurf', 'SUBSURF')
_m.uv_smooth = 'PRESERVE_CORNERS'
_m.quality = 2
_m.show_only_control_edges = False
_m = ob_cube_017.modifiers.new('Displace', 'DISPLACE')
_m.texture_coords = 'GLOBAL'
ob_cube_016.location = (-0.75, 2.318, 0.4325)
ob_cube_016.rotation_euler = (-0.518, 2.572, 1.565)
ob_cube_016.scale = (0.05766, 0.05766, 0.05766)
ob_cube_016.lineart.crease_threshold = 0.0
_m = ob_cube_016.modifiers.new('Subsurf', 'SUBSURF')
_m.uv_smooth = 'PRESERVE_CORNERS'
_m.quality = 2
_m.show_only_control_edges = False
_m = ob_cube_016.modifiers.new('Displace', 'DISPLACE')
_m.texture_coords = 'GLOBAL'
ob_cube_015.location = (-2.202, 1.48, 0.4867)
ob_cube_015.rotation_euler = (-1.382, -0.3516, 1.809)
ob_cube_015.scale = (0.0188, 0.0188, 0.0188)
ob_cube_015.lineart.crease_threshold = 0.0
_m = ob_cube_015.modifiers.new('Subsurf', 'SUBSURF')
_m.uv_smooth = 'PRESERVE_CORNERS'
_m.quality = 2
_m.show_only_control_edges = False
_m = ob_cube_015.modifiers.new('Displace', 'DISPLACE')
_m.texture_coords = 'GLOBAL'
ob_cube_014.location = (0.75, -2.261, 0.6943)
ob_cube_014.rotation_euler = (-0.7323, 1.887, -0.6952)
ob_cube_014.scale = (0.04759, 0.04759, 0.04759)
ob_cube_014.lineart.crease_threshold = 0.0
_m = ob_cube_014.modifiers.new('Subsurf', 'SUBSURF')
_m.uv_smooth = 'PRESERVE_CORNERS'
_m.quality = 2
_m.show_only_control_edges = False
_m = ob_cube_014.modifiers.new('Displace', 'DISPLACE')
_m.texture_coords = 'GLOBAL'
ob_cube_013.location = (2.16, -1.447, 0.1967)
ob_cube_013.rotation_euler = (-0.02466, 2.844, 0.6583)
ob_cube_013.scale = (0.0587, 0.0587, 0.0587)
ob_cube_013.lineart.crease_threshold = 0.0
_m = ob_cube_013.modifiers.new('Subsurf', 'SUBSURF')
_m.uv_smooth = 'PRESERVE_CORNERS'
_m.quality = 2
_m.show_only_control_edges = False
_m = ob_cube_013.modifiers.new('Displace', 'DISPLACE')
_m.texture_coords = 'GLOBAL'
ob_cube_012.location = (-2.358, 0.02866, 0.2525)
ob_cube_012.rotation_euler = (0.1806, 1.297, 0.1347)
ob_cube_012.scale = (0.03601, 0.03601, 0.03601)
ob_cube_012.hide_viewport = True
ob_cube_012.lineart.crease_threshold = 0.0
_m = ob_cube_012.modifiers.new('Subsurf', 'SUBSURF')
_m.uv_smooth = 'PRESERVE_CORNERS'
_m.quality = 2
_m.show_only_control_edges = False
_m = ob_cube_012.modifiers.new('Displace', 'DISPLACE')
_m.texture_coords = 'GLOBAL'
ob_cube_011.location = (2.358, 0.3497, 0.2274)
ob_cube_011.rotation_euler = (-0.04703, 2.857, -1.688)
ob_cube_011.scale = (0.07036, 0.07036, 0.07036)
ob_cube_011.lineart.crease_threshold = 0.0
_m = ob_cube_011.modifiers.new('Subsurf', 'SUBSURF')
_m.uv_smooth = 'PRESERVE_CORNERS'
_m.quality = 2
_m.show_only_control_edges = False
_m = ob_cube_011.modifiers.new('Displace', 'DISPLACE')
_m.texture_coords = 'GLOBAL'
ob_cube_010.location = (-2.358, 0.8865, 0.7399)
ob_cube_010.rotation_euler = (0.2139, -0.4529, 1.733)
ob_cube_010.scale = (0.03081, 0.03081, 0.03081)
ob_cube_010.lineart.crease_threshold = 0.0
_m = ob_cube_010.modifiers.new('Subsurf', 'SUBSURF')
_m.uv_smooth = 'PRESERVE_CORNERS'
_m.quality = 2
_m.show_only_control_edges = False
_m = ob_cube_010.modifiers.new('Displace', 'DISPLACE')
_m.texture_coords = 'GLOBAL'
ob_cube_009.location = (0.2996, -2.521, 0.2014)
ob_cube_009.rotation_euler = (2.974, 0.2018, 1.033)
ob_cube_009.scale = (0.03935, 0.03935, 0.03935)
ob_cube_009.lineart.crease_threshold = 0.0
_m = ob_cube_009.modifiers.new('Subsurf', 'SUBSURF')
_m.uv_smooth = 'PRESERVE_CORNERS'
_m.quality = 2
_m.show_only_control_edges = False
_m = ob_cube_009.modifiers.new('Displace', 'DISPLACE')
_m.texture_coords = 'GLOBAL'
ob_cube_008.location = (2.118, -1.471, 0.7335)
ob_cube_008.rotation_euler = (0.06689, -1.811, -1.431)
ob_cube_008.scale = (0.05564, 0.05564, 0.05564)
ob_cube_008.lineart.crease_threshold = 0.0
_m = ob_cube_008.modifiers.new('Subsurf', 'SUBSURF')
_m.uv_smooth = 'PRESERVE_CORNERS'
_m.quality = 2
_m.show_only_control_edges = False
_m = ob_cube_008.modifiers.new('Displace', 'DISPLACE')
_m.texture_coords = 'GLOBAL'
ob_cube_007.location = (-1.128, -0.7224, 0.8831)
ob_cube_007.rotation_euler = (0.4684, 0.1701, -1.135)
ob_cube_007.scale = (0.09132, 0.09132, 0.09132)
ob_cube_007.hide_viewport = True
ob_cube_007.lineart.crease_threshold = 0.0
_m = ob_cube_007.modifiers.new('Subsurf', 'SUBSURF')
_m.uv_smooth = 'PRESERVE_CORNERS'
_m.quality = 2
_m.show_only_control_edges = False
_m = ob_cube_007.modifiers.new('Displace', 'DISPLACE')
_m.texture_coords = 'GLOBAL'
ob_cube_006.location = (-2.358, 0.4576, 0.7349)
ob_cube_006.rotation_euler = (1.715, -2.2, 0.656)
ob_cube_006.scale = (0.04726, 0.04726, 0.04726)
ob_cube_006.lineart.crease_threshold = 0.0
_m = ob_cube_006.modifiers.new('Subsurf', 'SUBSURF')
_m.uv_smooth = 'PRESERVE_CORNERS'
_m.quality = 2
_m.show_only_control_edges = False
_m = ob_cube_006.modifiers.new('Displace', 'DISPLACE')
_m.texture_coords = 'GLOBAL'
ob_cube_005.location = (-0.2996, 2.578, 0.4236)
ob_cube_005.rotation_euler = (-1.94, -1.718, 0.5122)
ob_cube_005.scale = (0.0483, 0.0483, 0.0483)
ob_cube_005.lineart.crease_threshold = 0.0
_m = ob_cube_005.modifiers.new('Subsurf', 'SUBSURF')
_m.uv_smooth = 'PRESERVE_CORNERS'
_m.quality = 2
_m.show_only_control_edges = False
_m = ob_cube_005.modifiers.new('Displace', 'DISPLACE')
_m.texture_coords = 'GLOBAL'
ob_cube_004.location = (2.358, -0.07919, 0.4358)
ob_cube_004.rotation_euler = (0.1351, -0.787, -0.2653)
ob_cube_004.scale = (0.03847, 0.03847, 0.03847)
ob_cube_004.lineart.crease_threshold = 0.0
_m = ob_cube_004.modifiers.new('Subsurf', 'SUBSURF')
_m.uv_smooth = 'PRESERVE_CORNERS'
_m.quality = 2
_m.show_only_control_edges = False
_m = ob_cube_004.modifiers.new('Displace', 'DISPLACE')
_m.texture_coords = 'GLOBAL'
ob_cube_003.location = (2.358, -0.4003, 0.831)
ob_cube_003.rotation_euler = (0.7132, 2.157, -1.385)
ob_cube_003.scale = (0.04275, 0.04275, 0.04275)
ob_cube_003.lineart.crease_threshold = 0.0
_m = ob_cube_003.modifiers.new('Subsurf', 'SUBSURF')
_m.uv_smooth = 'PRESERVE_CORNERS'
_m.quality = 2
_m.show_only_control_edges = False
_m = ob_cube_003.modifiers.new('Displace', 'DISPLACE')
_m.texture_coords = 'GLOBAL'
ob_cylinder.location = (-2.278e-09, -0.01433, 0.5348)
ob_cylinder.lineart.crease_threshold = 0.0
_vg = ob_cylinder.vertex_groups.new(name='Group')
_m = ob_cylinder.modifiers.new('ParticleSystem 1', 'PARTICLE_SYSTEM')

# ---- collection membership
col_collection_1.objects.link(ob_cylinder_001)
col_collection_1.objects.link(ob_armature)
col_collection_1.objects.link(ob_icosphere)
col_collection_1.objects.link(ob_cube_052)
col_collection_1.objects.link(ob_cube_051)
col_collection_1.objects.link(ob_cube_050)
col_collection_1.objects.link(ob_cube_049)
col_collection_1.objects.link(ob_cube_048)
col_collection_1.objects.link(ob_cube_047)
col_collection_1.objects.link(ob_cube_046)
col_collection_1.objects.link(ob_cube_045)
col_collection_1.objects.link(ob_cube_044)
col_collection_1.objects.link(ob_cube_043)
col_collection_1.objects.link(ob_cube_042)
col_collection_1.objects.link(ob_cube_041)
col_collection_1.objects.link(ob_cube_040)
col_collection_1.objects.link(ob_cube_039)
col_collection_1.objects.link(ob_cube_038)
col_collection_1.objects.link(ob_cube_037)
col_collection_1.objects.link(ob_cube_036)
col_collection_1.objects.link(ob_cube_035)
col_collection_1.objects.link(ob_cube_034)
col_collection_1.objects.link(ob_cube_033)
col_collection_1.objects.link(ob_cube_032)
col_collection_1.objects.link(ob_cube_031)
col_collection_1.objects.link(ob_cube_030)
col_collection_1.objects.link(ob_cube_029)
col_collection_1.objects.link(ob_cube_028)
col_collection_1.objects.link(ob_cube_027)
col_collection_1.objects.link(ob_cube_026)
col_collection_1.objects.link(ob_cube_025)
col_collection_1.objects.link(ob_cube_024)
col_collection_1.objects.link(ob_cube_023)
col_collection_1.objects.link(ob_cube_022)
col_collection_1.objects.link(ob_cube_021)
col_collection_1.objects.link(ob_cube_020)
col_collection_1.objects.link(ob_cube_019)
col_collection_1.objects.link(ob_cube_018)
col_collection_1.objects.link(ob_cube_017)
col_collection_1.objects.link(ob_cube_016)
col_collection_1.objects.link(ob_cube_015)
col_collection_1.objects.link(ob_cube_014)
col_collection_1.objects.link(ob_cube_013)
col_collection_1.objects.link(ob_cube_012)
col_collection_1.objects.link(ob_cube_011)
col_collection_1.objects.link(ob_cube_010)
col_collection_1.objects.link(ob_cube_009)
col_collection_1.objects.link(ob_cube_008)
col_collection_1.objects.link(ob_cube_007)
col_collection_1.objects.link(ob_cube_006)
col_collection_1.objects.link(ob_cube_005)
col_collection_1.objects.link(ob_cube_004)
col_collection_1.objects.link(ob_cube_003)
col_collection_1.objects.link(ob_cylinder)

# ---- scene / render settings (as saved in the file)
scene.frame_start = 1; scene.frame_end = 250; scene.frame_set(156)
scene.render.engine = 'BLENDER_EEVEE_NEXT'
scene.render.resolution_x = 1000
scene.render.resolution_y = 1000
scene.render.dither_intensity = 0.0
scene.render.film_transparent = True
scene.render.use_border = True
scene.cycles.use_denoising = False
scene.cycles.samples = 100
scene.cycles.sampling_pattern = 'TABULATED_SOBOL'
scene.cycles.light_sampling_threshold = 0.0
scene.cycles.use_adaptive_sampling = False
scene.cycles.use_light_tree = False
scene.cycles.blur_glossy = 0.0
scene.cycles.volume_bounces = 1
scene.cycles.pixel_filter_type = 'GAUSSIAN'
scene.cycles.sample_clamp_indirect = 0.0
scene.view_settings.view_transform = 'Standard'
bpy.context.view_layer.update()

# ---- added for rendering (the .blend has no active camera and no usable light): camera, sun
cam_auto = bpy.data.cameras.new('AutoCamera')
cam_auto.lens = 50.0
cam_auto.sensor_width = 36.0
cam_auto.clip_end = 1000.0
ob_auto_camera = bpy.data.objects.new('AutoCamera', cam_auto)
scene.collection.objects.link(ob_auto_camera)
ob_auto_camera.location = (7.84341, -9.36791, 7.39184)
ob_auto_camera.rotation_euler = (1.09748, -7.21219e-08, 0.694738)
scene.camera = ob_auto_camera
light_auto_sun = bpy.data.lights.new('AutoSun', 'SUN')
light_auto_sun.energy = 3.0
light_auto_sun.angle = 0.0523599
ob_auto_sun = bpy.data.objects.new('AutoSun', light_auto_sun)
scene.collection.objects.link(ob_auto_sun)
ob_auto_sun.rotation_euler = (0.872665, 0.174533, 0.523599)
bpy.context.view_layer.update()
